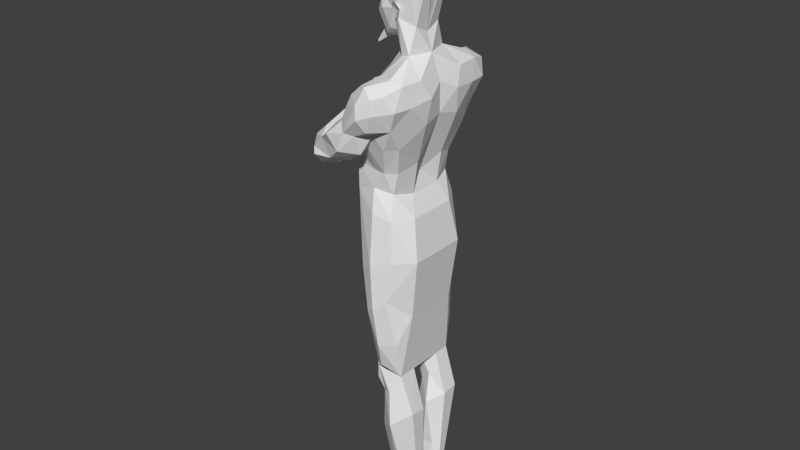 # Source: pharaon.blend  (saved by Blender 2.64.0; exported with 4.5.12 LTS)
import bpy
from mathutils import Matrix  # noqa: F401  (used for matrix-valued properties, if any)

bpy.ops.wm.read_factory_settings(use_empty=True)
scene = bpy.context.scene
scene.name = 'Scene'

# ---- collections
col_collection_1 = bpy.data.collections.new('Collection 1'); scene.collection.children.link(col_collection_1)

# ---- materials (node trees are filled in below, after node groups)
mat_skin = bpy.data.materials.new('skin')
mat_skin.alpha_threshold = 0.0
mat_skin.use_transparent_shadow = False
mat_skin.specular_color = (0.0, 0.0, 0.0)
mat_skin.roughness = 0.5
mat_skin.specular_intensity = 1.0
mat_skin.line_color = (0.0, 0.0, 0.0, 1.0)

# ---- material node trees

# ---- world
world_world = bpy.data.worlds.new('World'); scene.world = world_world
world_world.color = (0.05088, 0.05088, 0.05088)
world_world.use_sun_shadow = False
world_world.sun_shadow_jitter_overblur = 0.0
world_world.cycles.sampling_method = 'MANUAL'
world_world.cycles.sample_map_resolution = 256

# ---- meshes
me_group = bpy.data.meshes.new('Group')
me_group.from_pydata([(5.921, 15.33, 53.27), (-10.98, 19.48, 53.27), (-52.14, 2.883, 60.82), (-35.97, -1.265, 60.82), (10.33, -1.265, 48.96), (43.4, 11.18, 44.65), (60.31, -1.265, 31.71), (35.32, 31.92, 48.96), (68.39, 15.33, 31.71), (60.31, -1.265, 15.54), (68.39, 15.33, 15.54), (55.9, 56.81, 19.85), (55.9, 60.96, 31.71), (60.31, 214.5, 53.27), (38.99, 52.66, 44.65), (18.42, 27.77, 48.96), (30.91, 193.7, 78.06), (14.01, 44.37, 36.02), (26.5, -1.265, 11.23), (30.91, 44.37, 11.23), (26.5, 7.032, 11.23), (-31.56, 2.883, 15.54), (-27.15, -1.265, 15.54), (30.91, 19.48, 6.919), (-19.07, 15.33, 15.54), (30.91, 36.07, 11.23), (22.82, 23.63, 11.23), (14.01, 36.07, 15.54), (-69.04, -1.265, 57.58), (-69.04, 11.18, 40.33), (-77.13, 2.883, 40.33), (-56.55, 11.18, 53.27), (-69.04, -1.265, 53.27), (-56.55, -1.265, 60.82), (-69.04, 2.883, 24.17), (-64.63, 11.18, 28.48), (-64.63, -1.265, 28.48), (-77.13, -1.265, 36.02), (-23.48, 23.63, 36.02), (-19.07, 23.63, 19.85), (-31.56, 23.63, 24.17), (43.4, 102.4, 15.54), (22.82, 98.3, 15.54), (-19.07, 23.63, 44.65), (14.01, 44.37, 24.17), (5.921, 44.37, 31.71), (1.511, 164.7, 24.17), (-6.573, 168.8, 40.33), (1.511, 173.0, 57.58), (5.921, 247.6, 60.82), (-2.164, 231.0, 44.65), (-10.98, 264.2, 57.58), (10.33, 222.7, 24.17), (-10.98, 264.2, 31.71), (22.82, 251.8, 69.44), (60.31, 210.3, 24.17), (35.32, 193.7, 11.23), (30.91, 243.5, 19.85), (38.99, 285.0, 24.17), (38.99, 285.0, 57.58), (18.42, 285.0, 15.54), (-14.66, 293.3, 31.71), (18.42, 301.6, 15.54), (-10.98, 297.4, 57.58), (-31.56, 388.7, 53.27), (-31.56, 388.7, -55.6), (18.42, 301.6, -17.87), (38.99, 285.0, -34.04), (51.49, 401.1, -51.29), (5.921, 301.6, 73.75), (38.99, 351.3, 69.44), (10.33, 347.2, 82.37), (-10.98, 405.3, 82.37), (38.99, 791.1, 127.6), (14.01, 778.6, 132.0), (18.42, 757.9, 136.3), (18.42, 803.5, 115.8), (38.99, 766.2, 127.6), (26.5, 737.2, 123.3), (1.511, 724.7, 120.1), (-14.66, 728.9, 127.6), (51.49, 795.2, 115.8), (63.98, 770.3, 102.9), (51.49, 737.2, 98.54), (-14.66, 782.8, 107.2), (-19.07, 762.0, 115.8), (43.4, 811.8, 89.92), (60.31, 803.5, 82.37), (68.39, 770.3, 73.75), (1.511, 799.4, 102.9), (10.33, 807.7, 65.13), (-27.15, 749.6, 98.54), (-27.15, 741.3, 115.8), (-69.04, 712.3, 73.75), (-52.14, 728.9, 98.54), (-31.56, 728.9, 82.37), (-14.66, 770.3, 94.23), (-10.98, 778.6, 82.37), (-56.55, 757.9, 40.33), (35.32, 832.6, 36.02), (63.98, 803.5, 44.65), (18.42, 828.4, 31.71), (-27.15, 786.9, 28.48), (35.32, 832.6, -42.67), (10.33, 807.7, -71.77), (18.42, 828.4, -38.35), (14.01, 886.5, -38.35), (5.921, 882.3, -34.04), (5.921, 861.6, -26.5), (-10.98, 824.3, -1.705), (38.99, 874.0, -26.5), (30.91, 986.1, -51.29), (5.921, 986.1, -55.6), (5.921, 907.2, -42.67), (47.81, 832.6, -1.705), (68.39, 994.4, -26.5), (38.99, 861.6, -1.705), (55.9, 986.1, -34.04), (14.01, 886.5, 36.02), (5.921, 882.3, 31.71), (5.921, 986.1, 48.96), (5.921, 907.2, 36.02), (10.33, 882.3, 36.02), (18.42, 890.6, 40.33), (18.42, 898.9, 36.02), (-14.66, 807.7, 15.54), (5.921, 861.6, 19.85), (38.99, 874.0, 24.17), (30.91, 986.1, 48.96), (55.9, 986.1, 31.71), (68.39, 994.4, 19.85), (76.48, 1052.0, 11.23), (76.48, 1052.0, -17.87), (63.98, 803.5, -51.29), (63.98, 791.1, -1.705), (60.31, 803.5, -92.25), (68.39, 770.3, -76.08), (72.8, 774.5, -34.04), (43.4, 811.8, -96.56), (51.49, 795.2, -122.4), (63.98, 770.3, -109.5), (18.42, 803.5, -125.7), (-14.66, 807.7, -22.19), (-27.15, 786.9, -34.04), (1.511, 799.4, -105.2), (-10.98, 778.6, -92.25), (72.8, 774.5, 28.48), (-19.07, 799.4, -1.705), (-52.14, 762.0, -17.87), (10.33, 882.3, -42.67), (14.01, 898.9, -42.67), (-6.573, 865.8, -34.04), (5.921, 898.9, -42.67), (-6.573, 849.2, -13.56), (-19.07, 853.3, -26.5), (-10.98, 845.0, -1.705), (-6.573, 849.2, 6.919), (-27.15, 845.0, -9.25), (-52.14, 762.0, 15.54), (-56.55, 737.2, -1.705), (-27.15, 845.0, 2.607), (-19.07, 853.3, 19.85), (-6.573, 865.8, 28.48), (5.921, 898.9, 36.02), (14.01, 898.9, 36.02), (-31.56, 782.8, 36.02), (-35.97, 782.8, 31.71), (-31.56, 782.8, -38.35), (-52.14, 762.0, -34.04), (-52.14, 762.0, -55.6), (-14.66, 770.3, -100.9), (-14.66, 782.8, -118.1), (-64.63, 757.9, -22.19), (-35.97, 782.8, -34.04), (-69.04, 757.9, -34.04), (-52.14, 762.0, 31.71), (-56.55, 749.6, -17.87), (-56.55, 762.0, 19.85), (-69.04, 749.6, 19.85), (-56.55, 749.6, 11.23), (-77.13, 737.2, -1.705), (-64.63, 699.8, -1.705), (-44.06, 679.1, -71.77), (-52.14, 650.0, -42.67), (-52.14, 658.3, -76.08), (-77.13, 708.1, -1.705), (-81.54, 637.6, -71.77), (-64.63, 712.3, 19.85), (-64.63, 654.2, -1.705), (-64.63, 612.7, -34.04), (-44.06, 654.2, -63.15), (-39.65, 612.7, -71.77), (-52.14, 650.0, 36.02), (-64.63, 612.7, 24.17), (-39.65, 612.7, 65.13), (-44.06, 679.1, 65.13), (-44.06, 654.2, 60.82), (43.4, 990.2, 28.48), (47.81, 998.5, 19.85), (72.8, 1057.0, 6.919), (68.39, 1052.0, 11.23), (80.89, 1057.0, 6.919), (80.89, 1057.0, -13.56), (47.81, 998.5, -26.5), (68.39, 1052.0, -17.87), (72.8, 1057.0, -13.56), (43.4, 990.2, -34.04), (-23.48, 986.1, 40.33), (-23.48, 986.1, -42.67), (-10.98, 915.5, -38.35), (10.33, 907.2, -42.67), (5.921, 907.2, -46.98), (-14.66, 907.2, -34.04), (5.921, 907.2, 40.33), (10.33, 907.2, 40.33), (-14.66, 907.2, 28.48), (-10.98, 915.5, 31.71), (-2.164, 625.1, -76.08), (26.5, 616.8, -67.46), (30.91, 575.4, -80.39), (18.42, 654.2, -80.39), (-2.164, 654.2, -76.08), (1.511, 583.7, -89.02), (1.511, 496.5, -96.56), (35.32, 504.8, -89.02), (63.98, 504.8, -55.6), (51.49, 575.4, -46.98), (-10.98, 405.3, -89.02), (-23.48, 484.1, -89.02), (-56.55, 538.0, -46.98), (1.511, 583.7, 82.37), (1.511, 496.5, 89.92), (30.91, 575.4, 73.75), (-2.164, 625.1, 73.75), (26.5, 616.8, 60.82), (51.49, 575.4, 40.33), (-2.164, 654.2, 69.44), (18.42, 654.2, 73.75), (35.32, 654.2, 60.82), (35.32, 608.5, 24.17), (-56.55, 538.0, 44.65), (-23.48, 484.1, 78.06), (35.32, 504.8, 78.06), (5.921, 417.7, 89.92), (26.5, 434.3, 82.37), (-14.66, 293.3, -34.04), (-10.98, 297.4, -63.15), (26.5, 434.3, -92.25), (5.921, 417.7, -92.25), (38.99, 351.3, -71.77), (10.33, 347.2, -89.02), (51.49, 401.1, 44.65), (63.98, 504.8, 48.96), (38.99, 285.0, -63.15), (-39.65, 986.1, 19.85), (-39.65, 986.1, -26.5), (-27.15, 923.8, -34.04), (-27.15, 923.8, 28.48), (-35.97, 928.0, 15.54), (14.01, 911.4, -46.98), (18.42, 898.9, -42.67), (-19.07, 894.8, -38.35), (18.42, 890.6, -46.98), (22.82, 903.1, -46.98), (-35.97, 928.0, -17.87), (-39.65, 911.4, -22.19), (-31.56, 907.2, -34.04), (-39.65, 907.2, -4.938), (22.82, 903.1, 44.65), (14.01, 911.4, 44.65), (-39.65, 911.4, 19.85), (-52.14, 832.6, -9.25), (-52.14, 828.4, 2.607), (-52.14, 832.6, 2.607), (-52.14, 828.4, -4.938), (-35.97, 853.3, 6.919), (-35.97, 853.3, -9.25), (-35.97, 861.6, -1.705), (-31.56, 857.5, 11.23), (-31.56, 857.5, -17.87), (-31.56, 898.9, -9.25), (-35.97, 898.9, -22.19), (-39.65, 882.3, -13.56), (-52.14, 882.3, -4.938), (-52.14, 878.2, -4.938), (-31.56, 886.5, -34.04), (-27.15, 865.8, -22.19), (-52.14, 882.3, 2.607), (-52.14, 878.2, -1.705), (-35.97, 903.1, -22.19), (-39.65, 907.2, 2.607), (-27.15, 903.1, -26.5), (-35.97, 861.6, -9.25), (-39.65, 869.9, -9.25), (-35.97, 865.8, -1.705), (-35.97, 861.6, 2.607), (-39.65, 874.0, -1.705), (-39.65, 869.9, 2.607), (-39.65, 882.3, 6.919), (-27.15, 865.8, 15.54), (-31.56, 898.9, 2.607), (-31.56, 886.5, 24.17), (-35.97, 898.9, 15.54), (-35.97, 903.1, 15.54), (-19.07, 894.8, 31.71), (-27.15, 903.1, 24.17), (-31.56, 907.2, 28.48), (30.91, 699.8, 89.92), (-2.164, 695.7, 86.69), (18.42, 724.7, 98.54), (47.81, 699.8, 73.75), (-35.97, 666.6, 89.92), (47.81, 699.8, -80.39), (35.32, 654.2, -63.15), (43.4, 662.5, -34.04), (68.39, 733.0, -38.35), (30.91, 699.8, -92.25), (-2.164, 695.7, -92.25), (51.49, 737.2, -100.9), (18.42, 724.7, -105.2), (1.511, 691.5, -109.5), (-31.56, 666.6, -96.56), (-56.55, 716.4, 40.33), (-56.55, 691.5, 60.82), (-56.55, 666.6, 73.75), (43.4, 662.5, 24.17), (1.511, 691.5, 107.2), (35.32, 608.5, -34.04), (26.5, 737.2, -125.7), (1.511, 724.7, -125.7), (38.99, 766.2, -134.3), (68.39, 733.0, 36.02), (63.98, 741.3, -1.705), (26.5, 637.6, -1.705), (18.42, 285.0, -17.87), (-10.98, 264.2, -38.35), (-10.98, 264.2, -63.15), (-64.63, 733.0, 40.33), (-27.15, 695.7, 127.6), (-52.14, 716.4, 123.3), (18.42, 757.9, -138.6), (38.99, 791.1, -134.3), (14.01, 778.6, -134.3), (-14.66, 728.9, -134.3), (-77.13, 724.7, 28.48), (-81.54, 753.7, -34.04), (-77.13, 749.6, -17.87), (-27.15, 749.6, -100.9), (-52.14, 737.2, -71.77), (-56.55, 712.3, -46.98), (-31.56, 728.9, -89.02), (-89.62, 737.2, -46.98), (-77.13, 724.7, -34.04), (-64.63, 704.0, -76.08), (-44.06, 695.7, -67.46), (-89.62, 720.6, 44.65), (-77.13, 699.8, 107.2), (60.31, 214.5, -63.15), (30.91, 243.5, -26.5), (60.31, 210.3, -34.04), (5.921, 301.6, -76.08), (30.91, 193.7, -89.02), (22.82, 251.8, -76.08), (5.921, 301.6, 69.44), (5.921, 247.6, -67.46), (-106.5, 670.8, 73.75), (-89.62, 716.4, -13.56), (-102.1, 683.2, -92.25), (-89.62, 699.8, -92.25), (-106.5, 691.5, 86.69), (-102.1, 658.3, 98.54), (-102.1, 674.9, 98.54), (-89.62, 650.0, 69.44), (-64.63, 654.2, 57.58), (-102.1, 662.5, -80.39), (-89.62, 708.1, 82.37), (-52.14, 674.9, 115.8), (-94.03, 666.6, 107.2), (-56.55, 662.5, 94.23), (-89.62, 650.0, 94.23), (-19.07, 762.0, -125.7), (-27.15, 741.3, -122.4), (-23.48, 691.5, -134.3), (-44.06, 708.1, -130.0), (-52.14, 724.7, -105.2), (-69.04, 650.0, 82.37), (-64.63, 691.5, -105.2), (-89.62, 666.6, -105.2), (-44.06, 670.8, -122.4), (-94.03, 645.9, -100.9), (-89.62, 654.2, -118.1), (-77.13, 641.7, -100.9), (-52.14, 650.0, -96.56), (-64.63, 641.7, -76.08), (10.33, -1.265, -55.6), (-35.97, -1.265, -63.15), (5.921, 15.33, -63.15), (43.4, 11.18, -51.29), (35.32, 31.92, -51.29), (18.42, 27.77, -51.29), (-10.98, 19.48, -55.6), (-52.14, 2.883, -67.46), (60.31, -1.265, -38.35), (68.39, 15.33, -34.04), (38.99, 52.66, -46.98), (55.9, 60.96, -38.35), (60.31, -1.265, -22.19), (68.39, 15.33, -22.19), (55.9, 56.81, -26.5), (30.91, 44.37, -17.87), (43.4, 102.4, -22.19), (14.01, 44.37, -42.67), (26.5, -1.265, -17.87), (26.5, 7.032, -17.87), (30.91, 36.07, -17.87), (30.91, 19.48, -13.56), (22.82, 23.63, -13.56), (-19.07, 15.33, -17.87), (-31.56, 2.883, -22.19), (14.01, 36.07, -22.19), (-19.07, 23.63, -22.19), (-56.55, -1.265, -67.46), (-69.04, -1.265, -63.15), (-69.04, -1.265, -63.15), (-56.55, 11.18, -63.15), (-77.13, 2.883, -42.67), (-77.13, -1.265, -42.67), (-64.63, -1.265, -34.04), (-69.04, 2.883, -34.04), (-27.15, -1.265, -22.19), (-64.63, 11.18, -34.04), (-69.04, 11.18, -46.98), (-31.56, 23.63, -34.04), (-23.48, 23.63, -38.35), (14.01, 44.37, -34.04), (22.82, 98.3, -22.19), (-19.07, 23.63, -51.29), (5.921, 44.37, -38.35), (-6.573, 168.8, -46.98), (1.511, 173.0, -63.15), (1.511, 164.7, -34.04), (-2.164, 231.0, -51.29), (35.32, 193.7, -13.56), (10.33, 222.7, -34.04)], [], [(0, 1, 2), (0, 3, 4), (5, 0, 4), (4, 6, 5), (7, 0, 5), (6, 8, 5), (6, 9, 8), (8, 7, 5), (8, 10, 11), (11, 12, 8), (11, 13, 12), (12, 14, 8), (12, 13, 14), (14, 7, 8), (14, 15, 7), (14, 13, 16), (14, 17, 15), (15, 0, 7), (9, 10, 8), (9, 18, 10), (10, 19, 11), (18, 20, 10), (18, 21, 20), (18, 22, 21), (20, 23, 10), (20, 24, 23), (20, 21, 24), (23, 25, 10), (23, 24, 26), (26, 25, 23), (26, 27, 25), (25, 19, 10), (25, 27, 19), (28, 29, 30), (28, 31, 29), (28, 32, 33), (33, 2, 28), (33, 3, 2), (2, 31, 28), (3, 0, 2), (34, 35, 21), (34, 36, 37), (37, 30, 34), (37, 32, 30), (30, 32, 28), (30, 35, 34), (29, 31, 38), (29, 35, 30), (24, 39, 26), (24, 35, 39), (39, 27, 26), (39, 35, 40), (21, 22, 34), (21, 35, 24), (22, 36, 34), (19, 41, 11), (19, 42, 41), (1, 0, 15), (15, 17, 1), (1, 31, 2), (1, 17, 43), (38, 40, 29), (38, 31, 43), (38, 44, 40), (40, 27, 39), (40, 44, 27), (40, 35, 29), (43, 45, 38), (43, 31, 1), (43, 17, 45), (45, 44, 38), (45, 46, 44), (45, 47, 46), (45, 17, 48), (27, 44, 19), (44, 42, 19), (44, 46, 42), (48, 16, 49), (48, 47, 45), (48, 17, 16), (49, 50, 48), (49, 51, 50), (50, 47, 48), (50, 52, 46), (50, 53, 52), (50, 51, 53), (16, 17, 14), (16, 54, 49), (41, 55, 11), (41, 42, 56), (56, 55, 41), (56, 57, 55), (55, 13, 11), (55, 58, 13), (13, 59, 16), (42, 46, 56), (46, 47, 50), (46, 52, 56), (52, 57, 56), (52, 60, 57), (52, 53, 60), (57, 58, 55), (60, 58, 57), (60, 53, 61), (61, 62, 60), (61, 51, 63), (61, 64, 65), (61, 66, 62), (62, 58, 60), (62, 67, 58), (58, 59, 13), (58, 68, 59), (58, 67, 68), (53, 51, 61), (59, 54, 16), (59, 69, 54), (59, 70, 71), (54, 69, 49), (69, 63, 49), (63, 51, 49), (63, 64, 61), (63, 72, 64), (73, 74, 75), (73, 76, 74), (75, 77, 73), (75, 78, 77), (75, 79, 78), (75, 80, 79), (77, 81, 73), (77, 82, 81), (77, 83, 82), (77, 78, 83), (74, 84, 85), (74, 80, 75), (81, 76, 73), (81, 86, 76), (81, 87, 86), (82, 87, 81), (82, 88, 87), (76, 84, 74), (76, 89, 84), (76, 90, 89), (91, 92, 85), (91, 93, 94), (91, 95, 93), (85, 84, 91), (85, 80, 74), (85, 92, 80), (84, 96, 91), (89, 96, 84), (89, 90, 97), (97, 96, 89), (97, 98, 96), (96, 98, 91), (86, 90, 76), (86, 99, 90), (87, 99, 86), (87, 100, 99), (87, 88, 100), (90, 99, 101), (90, 102, 97), (103, 104, 105), (105, 106, 103), (105, 107, 106), (105, 108, 107), (105, 109, 108), (106, 110, 103), (106, 111, 110), (106, 112, 111), (106, 113, 112), (110, 114, 103), (110, 115, 116), (110, 117, 115), (110, 111, 117), (118, 119, 101), (118, 120, 121), (118, 122, 119), (118, 123, 122), (118, 124, 123), (101, 99, 118), (101, 125, 90), (101, 126, 109), (101, 119, 126), (99, 127, 118), (99, 114, 127), (99, 100, 114), (127, 114, 116), (127, 128, 118), (127, 129, 128), (116, 114, 110), (116, 130, 127), (116, 131, 130), (116, 132, 131), (114, 133, 103), (114, 134, 133), (133, 135, 103), (133, 136, 135), (133, 137, 136), (135, 138, 103), (135, 139, 138), (135, 140, 139), (135, 136, 140), (138, 104, 103), (138, 141, 104), (104, 142, 105), (104, 143, 142), (104, 144, 145), (100, 88, 146), (100, 134, 114), (142, 109, 105), (142, 147, 109), (142, 148, 147), (107, 149, 106), (107, 150, 149), (107, 151, 152), (108, 109, 153), (108, 151, 107), (108, 154, 151), (153, 154, 108), (109, 155, 153), (109, 125, 101), (109, 156, 155), (109, 126, 156), (155, 157, 153), (147, 125, 109), (147, 158, 125), (147, 159, 158), (125, 102, 90), (125, 158, 102), (156, 160, 155), (156, 161, 160), (126, 161, 156), (126, 162, 161), (119, 162, 126), (119, 163, 162), (119, 164, 163), (102, 165, 97), (102, 166, 165), (145, 143, 104), (145, 167, 143), (145, 168, 167), (145, 169, 168), (145, 170, 169), (145, 171, 170), (145, 144, 171), (143, 148, 142), (143, 172, 148), (167, 173, 143), (167, 174, 173), (165, 175, 97), (165, 166, 175), (148, 159, 147), (148, 176, 159), (148, 172, 176), (158, 166, 102), (158, 177, 166), (158, 178, 177), (168, 174, 167), (159, 179, 158), (159, 178, 179), (159, 180, 178), (176, 180, 159), (175, 98, 97), (179, 178, 158), (181, 182, 183), (181, 184, 182), (181, 185, 186), (181, 187, 185), (183, 188, 181), (183, 189, 188), (183, 190, 191), (183, 182, 190), (188, 192, 181), (188, 193, 192), (192, 193, 194), (192, 195, 181), (192, 196, 195), (130, 129, 127), (130, 197, 129), (130, 198, 197), (131, 199, 200), (131, 198, 130), (131, 201, 199), (131, 202, 201), (115, 132, 116), (115, 203, 132), (132, 204, 205), (132, 203, 204), (132, 202, 131), (117, 206, 115), (111, 120, 128), (111, 206, 117), (112, 120, 111), (112, 207, 120), (112, 208, 207), (112, 209, 208), (113, 210, 211), (113, 209, 112), (113, 212, 209), (128, 120, 118), (128, 206, 111), (128, 197, 206), (129, 197, 128), (121, 213, 214), (121, 163, 213), (121, 215, 163), (120, 216, 121), (217, 218, 219), (217, 220, 218), (217, 221, 220), (217, 190, 221), (219, 222, 217), (219, 223, 222), (219, 224, 223), (219, 225, 224), (219, 226, 225), (222, 191, 217), (218, 226, 219), (223, 191, 222), (223, 227, 228), (228, 191, 223), (228, 229, 191), (228, 65, 229), (228, 227, 65), (191, 189, 183), (191, 190, 217), (230, 231, 232), (232, 233, 230), (232, 234, 233), (232, 235, 234), (233, 194, 230), (233, 196, 194), (233, 236, 196), (234, 237, 233), (234, 238, 237), (234, 239, 238), (234, 235, 239), (194, 231, 230), (194, 240, 241), (194, 193, 240), (194, 196, 192), (241, 231, 194), (241, 72, 231), (231, 242, 232), (231, 243, 244), (231, 72, 243), (240, 64, 241), (240, 189, 229), (240, 193, 189), (229, 64, 240), (229, 189, 191), (65, 64, 229), (65, 245, 61), (65, 246, 245), (65, 227, 246), (64, 72, 241), (224, 247, 223), (224, 225, 247), (247, 248, 223), (247, 249, 250), (225, 68, 247), (225, 251, 68), (225, 252, 251), (225, 226, 252), (68, 249, 247), (68, 251, 59), (68, 253, 249), (250, 248, 247), (250, 227, 248), (248, 227, 223), (249, 253, 250), (244, 242, 231), (244, 252, 242), (244, 70, 251), (242, 252, 232), (251, 252, 244), (251, 70, 59), (252, 235, 232), (252, 226, 235), (207, 216, 120), (208, 254, 207), (208, 255, 254), (208, 256, 255), (208, 209, 256), (254, 257, 207), (255, 258, 254), (206, 203, 115), (206, 198, 203), (197, 198, 206), (205, 204, 200), (205, 202, 132), (200, 199, 205), (200, 198, 131), (199, 202, 205), (204, 198, 200), (211, 152, 113), (211, 150, 152), (210, 259, 211), (210, 260, 259), (259, 150, 211), (152, 150, 107), (152, 212, 113), (152, 261, 212), (149, 262, 106), (149, 150, 262), (262, 260, 106), (262, 263, 260), (262, 150, 263), (260, 263, 259), (263, 150, 259), (256, 264, 255), (256, 265, 264), (256, 266, 265), (256, 212, 266), (264, 258, 255), (264, 267, 258), (264, 265, 267), (209, 212, 256), (122, 164, 119), (123, 124, 268), (123, 164, 122), (268, 164, 123), (124, 269, 268), (124, 214, 269), (269, 164, 268), (214, 213, 269), (213, 164, 269), (258, 257, 254), (258, 270, 257), (257, 216, 207), (257, 215, 216), (203, 198, 204), (201, 202, 199), (216, 215, 121), (271, 272, 273), (271, 274, 272), (273, 275, 271), (273, 272, 275), (275, 276, 271), (275, 277, 276), (275, 278, 277), (276, 274, 271), (276, 157, 274), (276, 154, 157), (276, 279, 154), (276, 277, 279), (272, 160, 275), (272, 157, 160), (160, 157, 155), (160, 161, 275), (274, 157, 272), (157, 154, 153), (189, 193, 188), (280, 281, 282), (282, 283, 280), (282, 284, 283), (282, 285, 286), (283, 267, 280), (283, 287, 267), (283, 288, 287), (267, 289, 280), (267, 290, 258), (151, 261, 152), (151, 285, 261), (265, 289, 267), (266, 291, 265), (212, 291, 266), (212, 261, 291), (291, 289, 265), (291, 281, 289), (291, 285, 281), (289, 281, 280), (154, 285, 151), (261, 285, 291), (279, 286, 154), (279, 292, 286), (286, 293, 282), (286, 294, 293), (286, 285, 154), (277, 292, 279), (277, 295, 292), (292, 294, 286), (292, 295, 294), (293, 296, 282), (293, 297, 296), (296, 284, 282), (296, 297, 298), (296, 288, 284), (281, 285, 282), (294, 295, 299), (294, 297, 293), (284, 288, 283), (287, 290, 267), (287, 288, 298), (298, 300, 287), (298, 299, 301), (298, 302, 300), (298, 297, 299), (298, 288, 296), (300, 290, 287), (300, 303, 290), (300, 302, 303), (290, 270, 258), (290, 303, 270), (301, 299, 161), (301, 302, 298), (161, 162, 301), (161, 278, 275), (161, 299, 278), (162, 304, 301), (162, 163, 304), (304, 305, 301), (163, 215, 304), (163, 164, 213), (270, 306, 257), (270, 305, 306), (306, 215, 257), (306, 305, 215), (215, 305, 304), (303, 305, 270), (303, 302, 305), (305, 302, 301), (278, 295, 277), (299, 295, 278), (299, 297, 294), (307, 308, 237), (307, 309, 308), (307, 83, 309), (237, 310, 307), (237, 236, 233), (237, 238, 310), (310, 83, 307), (310, 88, 83), (308, 236, 237), (308, 311, 195), (312, 313, 220), (312, 314, 313), (312, 315, 314), (220, 316, 312), (220, 317, 316), (220, 313, 218), (220, 221, 317), (316, 318, 312), (317, 319, 316), (317, 320, 319), (317, 321, 320), (195, 236, 308), (195, 322, 181), (195, 95, 322), (195, 323, 95), (195, 324, 323), (196, 236, 195), (238, 325, 310), (238, 239, 325), (309, 326, 308), (83, 78, 309), (83, 88, 82), (313, 327, 218), (221, 182, 317), (190, 182, 221), (319, 318, 316), (319, 328, 318), (319, 329, 328), (319, 320, 329), (318, 136, 312), (318, 330, 140), (318, 328, 330), (325, 331, 310), (325, 332, 331), (239, 333, 325), (239, 327, 333), (239, 235, 327), (333, 327, 314), (333, 332, 325), (314, 327, 313), (314, 332, 333), (314, 315, 332), (327, 226, 218), (245, 66, 61), (245, 334, 66), (245, 335, 334), (245, 336, 335), (166, 177, 175), (177, 98, 175), (177, 178, 98), (98, 337, 91), (98, 178, 337), (78, 79, 309), (79, 326, 309), (80, 338, 79), (80, 339, 338), (139, 141, 138), (140, 136, 318), (140, 330, 139), (136, 315, 312), (136, 137, 315), (340, 341, 330), (340, 342, 341), (340, 343, 342), (330, 328, 340), (330, 341, 139), (328, 329, 340), (337, 322, 91), (337, 344, 322), (322, 95, 91), (322, 187, 181), (178, 344, 337), (173, 172, 143), (169, 174, 168), (169, 345, 174), (174, 172, 173), (174, 346, 172), (170, 347, 169), (170, 171, 347), (347, 348, 169), (347, 349, 348), (347, 350, 349), (348, 345, 169), (348, 351, 345), (349, 351, 348), (349, 352, 351), (349, 353, 352), (349, 354, 353), (345, 346, 174), (345, 355, 346), (172, 346, 176), (94, 92, 91), (94, 93, 356), (94, 339, 92), (92, 339, 80), (66, 67, 62), (66, 334, 67), (67, 253, 68), (67, 357, 253), (67, 358, 359), (67, 334, 358), (253, 360, 250), (253, 357, 361), (253, 362, 360), (243, 71, 244), (243, 72, 71), (71, 363, 59), (71, 70, 244), (71, 72, 363), (363, 72, 63), (235, 226, 327), (360, 227, 250), (360, 364, 246), (360, 362, 364), (246, 227, 360), (246, 336, 245), (331, 88, 310), (332, 146, 331), (332, 134, 146), (332, 137, 134), (146, 88, 331), (146, 134, 100), (134, 137, 133), (315, 137, 332), (351, 365, 345), (351, 366, 365), (346, 180, 176), (352, 366, 351), (352, 367, 366), (352, 368, 367), (365, 369, 345), (365, 370, 371), (365, 372, 370), (366, 372, 365), (366, 373, 372), (366, 367, 374), (366, 185, 373), (375, 369, 356), (375, 355, 369), (356, 93, 375), (356, 369, 371), (356, 339, 94), (93, 355, 375), (93, 344, 355), (95, 323, 93), (371, 369, 365), (371, 376, 356), (371, 377, 376), (371, 370, 377), (369, 355, 345), (376, 338, 356), (376, 326, 338), (376, 378, 326), (376, 379, 378), (338, 339, 356), (338, 326, 79), (326, 311, 308), (326, 378, 311), (311, 378, 195), (378, 324, 195), (341, 141, 139), (342, 141, 341), (342, 171, 141), (342, 380, 171), (342, 343, 380), (141, 144, 104), (171, 380, 347), (171, 144, 141), (380, 381, 347), (329, 343, 340), (329, 382, 343), (329, 320, 382), (343, 381, 380), (343, 383, 381), (381, 384, 347), (381, 383, 384), (182, 321, 317), (182, 184, 321), (377, 379, 376), (377, 370, 379), (379, 385, 378), (370, 372, 379), (372, 385, 379), (372, 373, 385), (355, 180, 346), (355, 344, 180), (323, 344, 93), (323, 187, 344), (385, 324, 378), (373, 324, 385), (373, 187, 324), (324, 187, 323), (384, 353, 347), (384, 383, 386), (386, 353, 384), (386, 387, 367), (386, 388, 387), (386, 382, 388), (386, 383, 382), (386, 368, 353), (353, 350, 347), (353, 368, 352), (353, 354, 350), (350, 354, 349), (374, 185, 366), (367, 387, 374), (367, 368, 386), (387, 389, 374), (388, 390, 387), (388, 391, 390), (388, 392, 391), (382, 383, 343), (382, 320, 388), (320, 321, 388), (321, 392, 388), (321, 184, 392), (390, 389, 387), (391, 389, 390), (391, 186, 389), (391, 393, 186), (389, 186, 374), (186, 393, 181), (186, 185, 374), (392, 393, 391), (392, 184, 393), (393, 184, 181), (180, 344, 178), (344, 187, 322), (185, 187, 373), (394, 395, 396), (396, 397, 394), (396, 398, 397), (396, 399, 398), (396, 400, 399), (396, 395, 401), (397, 402, 394), (397, 398, 403), (403, 402, 397), (403, 404, 405), (403, 398, 404), (403, 406, 402), (403, 407, 406), (405, 408, 403), (405, 357, 408), (408, 407, 403), (408, 409, 407), (408, 410, 409), (408, 359, 410), (408, 357, 359), (404, 357, 405), (404, 411, 361), (398, 399, 404), (407, 412, 406), (407, 413, 412), (407, 414, 415), (407, 409, 414), (415, 413, 407), (415, 414, 416), (415, 417, 413), (413, 418, 412), (416, 417, 415), (416, 419, 420), (414, 419, 416), (421, 422, 423), (423, 401, 421), (423, 424, 401), (423, 422, 425), (401, 400, 396), (401, 424, 400), (401, 395, 421), (426, 427, 428), (428, 425, 426), (428, 429, 418), (428, 430, 425), (428, 427, 429), (425, 431, 423), (425, 422, 426), (425, 430, 431), (431, 432, 433), (431, 424, 423), (431, 430, 432), (420, 417, 416), (420, 419, 432), (420, 430, 417), (417, 418, 413), (417, 430, 418), (418, 429, 412), (418, 430, 428), (409, 419, 414), (409, 434, 419), (409, 435, 434), (399, 411, 404), (400, 424, 436), (400, 411, 399), (433, 437, 436), (433, 424, 431), (433, 434, 437), (432, 434, 433), (432, 430, 420), (436, 424, 433), (436, 411, 400), (437, 438, 439), (437, 411, 436), (419, 434, 432), (434, 440, 437), (364, 361, 439), (364, 362, 361), (364, 336, 246), (439, 441, 364), (439, 438, 441), (439, 411, 437), (441, 438, 440), (441, 336, 364), (361, 357, 404), (361, 411, 439), (361, 362, 253), (442, 435, 410), (442, 440, 435), (442, 443, 440), (442, 358, 443), (410, 359, 442), (410, 435, 409), (359, 357, 67), (359, 358, 442), (435, 440, 434), (440, 438, 437), (440, 443, 441), (443, 335, 441), (358, 334, 443), (334, 335, 443), (335, 336, 441)])
_uv = me_group.uv_layers.new(name='UVMap')
_uv.uv.foreach_set('vector', [0.9062, 0.7461, 0.8906, 0.7344, 0.8906, 0.6875, 0.9062, 0.7461, 0.9023, 0.6992, 0.9219, 0.7383, 0.9219, 0.7773, 0.9062, 0.7461, 0.9219, 0.7383, 0.9219, 0.7383, 0.9492, 0.7852, 0.9219, 0.7773, 0.9062, 0.7812, 0.9062, 0.7461, 0.9219, 0.7773, 0.9492, 0.7852, 0.9375, 0.8008, 0.9219, 0.7773, 0.9531, 0.9688, 0.9531, 0.957, 0.9688, 0.9688, 0.9375, 0.8008, 0.9062, 0.7812, 0.9219, 0.7773, 0.0625, 0.7344, 0.04688, 0.7344, 0.04688, 0.7695, 0.04688, 0.7695, 0.0625, 0.7695, 0.0625, 0.7344, 0.04688, 0.7695, 0.0625, 0.9062, 0.0625, 0.7695, 0.8906, 0.8008, 0.8906, 0.793, 0.9375, 0.8008, 0.0625, 0.7695, 0.0625, 0.9062, 0.09375, 0.7656, 0.8906, 0.793, 0.9062, 0.7812, 0.9375, 0.8008, 0.8906, 0.793, 0.8984, 0.7617, 0.9062, 0.7812, 0.09375, 0.7656, 0.0625, 0.9062, 0.1055, 0.8906, 0.8906, 0.793, 0.875, 0.7656, 0.8984, 0.7617, 0.8984, 0.7617, 0.9062, 0.7461, 0.9062, 0.7812, 0.9531, 0.957, 0.9688, 0.957, 0.9688, 0.9688, 0.7656, 0.793, 0.793, 0.7617, 0.7656, 0.8008, 0.7656, 0.8008, 0.8398, 0.7852, 0.8438, 0.7969, 0.793, 0.7617, 0.8047, 0.7656, 0.7656, 0.8008, 0.793, 0.7617, 0.8242, 0.707, 0.8047, 0.7656, 0.793, 0.7617, 0.8125, 0.7148, 0.8242, 0.707, 0.8047, 0.7656, 0.8125, 0.7695, 0.7656, 0.8008, 0.8047, 0.7656, 0.8281, 0.7305, 0.8125, 0.7695, 0.8047, 0.7656, 0.8242, 0.707, 0.8281, 0.7305, 0.8125, 0.7695, 0.8281, 0.7812, 0.7656, 0.8008, 0.8125, 0.7695, 0.8281, 0.7305, 0.8242, 0.7656, 0.8242, 0.7656, 0.8281, 0.7812, 0.8125, 0.7695, 0.8242, 0.7656, 0.8398, 0.7656, 0.8281, 0.7812, 0.8281, 0.7812, 0.8398, 0.7852, 0.7656, 0.8008, 0.8281, 0.7812, 0.8398, 0.7656, 0.8398, 0.7852, 0.875, 0.6719, 0.8516, 0.6758, 0.8438, 0.6719, 0.875, 0.6719, 0.875, 0.6875, 0.8516, 0.6758, 0.875, 0.6719, 0.875, 0.6602, 0.8906, 0.6758, 0.8906, 0.6758, 0.8906, 0.6875, 0.875, 0.6719, 0.8906, 0.6758, 0.9023, 0.6992, 0.8906, 0.6875, 0.8906, 0.6875, 0.875, 0.6875, 0.875, 0.6719, 0.9023, 0.6992, 0.9062, 0.7461, 0.8906, 0.6875, 0.8281, 0.6758, 0.8398, 0.6875, 0.8242, 0.707, 0.8281, 0.6758, 0.8281, 0.6719, 0.8438, 0.6602, 0.8438, 0.6602, 0.8438, 0.6719, 0.8281, 0.6758, 0.8438, 0.6602, 0.875, 0.6602, 0.8438, 0.6719, 0.8438, 0.6719, 0.875, 0.6602, 0.875, 0.6719, 0.8438, 0.6719, 0.8398, 0.6875, 0.8281, 0.6758, 0.8516, 0.6758, 0.875, 0.6875, 0.8555, 0.7188, 0.8516, 0.6758, 0.8398, 0.6875, 0.8438, 0.6719, 0.8281, 0.7305, 0.8359, 0.7305, 0.8242, 0.7656, 0.8281, 0.7305, 0.8398, 0.6875, 0.8359, 0.7305, 0.8359, 0.7305, 0.8398, 0.7656, 0.8242, 0.7656, 0.8359, 0.7305, 0.8398, 0.6875, 0.8438, 0.7188, 0.8242, 0.707, 0.8125, 0.7148, 0.8281, 0.6758, 0.8242, 0.707, 0.8398, 0.6875, 0.8281, 0.7305, 0.8125, 0.7148, 0.8281, 0.6719, 0.8281, 0.6758, 0.01172, 0.7617, 0.03125, 0.8086, 0.04688, 0.7695, 0.1875, 0.7617, 0.1836, 0.8086, 0.2148, 0.8086, 0.8906, 0.7344, 0.9062, 0.7461, 0.8984, 0.7617, 0.8984, 0.7617, 0.875, 0.7656, 0.8906, 0.7344, 0.8906, 0.7344, 0.875, 0.6875, 0.8906, 0.6875, 0.8906, 0.7344, 0.875, 0.7656, 0.875, 0.7227, 0.8555, 0.7188, 0.8438, 0.7188, 0.8516, 0.6758, 0.8555, 0.7188, 0.875, 0.6875, 0.875, 0.7227, 0.8555, 0.7188, 0.8555, 0.7656, 0.8438, 0.7188, 0.8438, 0.7188, 0.8398, 0.7656, 0.8359, 0.7305, 0.8438, 0.7188, 0.8555, 0.7656, 0.8398, 0.7656, 0.8438, 0.7188, 0.8398, 0.6875, 0.8516, 0.6758, 0.875, 0.7227, 0.8672, 0.7617, 0.8555, 0.7188, 0.875, 0.7227, 0.875, 0.6875, 0.8906, 0.7344, 0.875, 0.7227, 0.875, 0.7656, 0.8672, 0.7617, 0.8672, 0.7617, 0.8555, 0.7656, 0.8555, 0.7188, 0.1406, 0.7656, 0.1562, 0.8711, 0.1523, 0.7656, 0.1406, 0.7656, 0.1406, 0.875, 0.1562, 0.8711, 0.1406, 0.7656, 0.1367, 0.7617, 0.1328, 0.875, 0.8398, 0.7656, 0.8555, 0.7656, 0.8398, 0.7852, 0.1523, 0.7656, 0.1836, 0.8086, 0.1875, 0.7617, 0.1523, 0.7656, 0.1562, 0.8711, 0.1836, 0.8086, 0.1328, 0.875, 0.1055, 0.8906, 0.125, 0.9414, 0.1328, 0.875, 0.1406, 0.875, 0.1406, 0.7656, 0.1328, 0.875, 0.1367, 0.7617, 0.1055, 0.8906, 0.125, 0.9414, 0.1406, 0.9219, 0.1328, 0.875, 0.125, 0.9414, 0.1367, 0.9531, 0.1406, 0.9219, 0.1406, 0.9219, 0.1406, 0.875, 0.1328, 0.875, 0.1406, 0.9219, 0.1719, 0.9219, 0.1562, 0.8711, 0.1406, 0.9219, 0.1562, 0.9531, 0.1719, 0.9219, 0.1406, 0.9219, 0.1367, 0.9531, 0.1562, 0.9531, 0.1055, 0.8906, 0.1367, 0.7617, 0.09375, 0.7656, 0.1055, 0.8906, 0.1094, 0.9414, 0.125, 0.9414, 0.03125, 0.8086, 0.04688, 0.9062, 0.04688, 0.7695, 0.2148, 0.8086, 0.1836, 0.8086, 0.2031, 0.8906, 0.02734, 0.8906, 0.04688, 0.9062, 0.03125, 0.8086, 0.02734, 0.8906, 0.02734, 0.9336, 0.04688, 0.9062, 0.04688, 0.9062, 0.0625, 0.9062, 0.04688, 0.7695, 0.04688, 0.9062, 0.03125, 0.9688, 0.0625, 0.9062, 0.0625, 0.9062, 0.07422, 0.9688, 0.1055, 0.8906, 0.1836, 0.8086, 0.1562, 0.8711, 0.2031, 0.8906, 0.1562, 0.8711, 0.1406, 0.875, 0.1406, 0.9219, 0.1562, 0.8711, 0.1719, 0.9219, 0.2031, 0.8906, 0.1719, 0.9219, 0.2031, 0.9336, 0.2031, 0.8906, 0.1719, 0.9219, 0.1992, 0.9688, 0.2031, 0.9336, 0.1719, 0.9219, 0.1562, 0.9531, 0.1992, 0.9688, 0.02734, 0.9336, 0.03125, 0.9688, 0.04688, 0.9062, 0.01562, 0.9688, 0.03125, 0.9688, 0.02734, 0.9336, 0.1992, 0.9688, 0.1562, 0.9531, 0.1562, 0.9844, 0.1562, 0.9844, 0.1992, 0.9844, 0.1992, 0.9688, 0.7656, 0.3438, 0.7188, 0.3906, 0.7734, 0.3906, 0.3281, 0.01953, 0.3594, 0.1406, 0.2266, 0.1406, 0.543, 0.3281, 0.5625, 0.3477, 0.5625, 0.332, 0.01562, 0.9844, 0.03125, 0.9688, 0.01562, 0.9688, 0.5625, 0.332, 0.5742, 0.3555, 0.5742, 0.3281, 0.03125, 0.9688, 0.07422, 0.9688, 0.0625, 0.9062, 0.04688, 0.01562, 0.1094, 0.1562, 0.01172, 0.01562, 0.04688, 0.01562, 0.1094, 0.01562, 0.1094, 0.1562, 0.1562, 0.9531, 0.1367, 0.9531, 0.1562, 0.9844, 0.07422, 0.9688, 0.1094, 0.9414, 0.1055, 0.8906, 0.07422, 0.9688, 0.1211, 0.9883, 0.1094, 0.9414, 0.4844, 0.01562, 0.4688, 0.09766, 0.4336, 0.09375, 0.1094, 0.9414, 0.1211, 0.9883, 0.125, 0.9414, 0.1211, 0.9883, 0.1367, 0.9844, 0.125, 0.9414, 0.1367, 0.9844, 0.1367, 0.9531, 0.125, 0.9414, 0.3828, 0.02734, 0.3594, 0.1406, 0.3281, 0.01953, 0.3828, 0.02734, 0.4062, 0.1562, 0.3594, 0.1406, 0.5117, 0.9492, 0.5156, 0.9102, 0.543, 0.9023, 0.5117, 0.9492, 0.4844, 0.9375, 0.5156, 0.9102, 0.543, 0.9023, 0.5469, 0.9375, 0.5117, 0.9492, 0.543, 0.9023, 0.5781, 0.8945, 0.5469, 0.9375, 0.543, 0.9023, 0.5781, 0.8594, 0.5781, 0.8945, 0.543, 0.9023, 0.5586, 0.8438, 0.5781, 0.8594, 0.5469, 0.9375, 0.5117, 0.9727, 0.5117, 0.9492, 0.5469, 0.9375, 0.5391, 0.9883, 0.5117, 0.9727, 0.5469, 0.9375, 0.6172, 0.918, 0.5938, 0.9492, 0.5469, 0.9375, 0.5781, 0.8945, 0.6172, 0.918, 0.5156, 0.9102, 0.4844, 0.875, 0.5, 0.8594, 0.5156, 0.9102, 0.5586, 0.8438, 0.543, 0.9023, 0.5117, 0.9727, 0.4844, 0.9375, 0.5117, 0.9492, 0.5117, 0.9727, 0.4766, 0.9688, 0.4844, 0.9375, 0.5117, 0.9727, 0.4961, 0.9883, 0.4766, 0.9688, 0.5391, 0.9883, 0.4961, 0.9883, 0.5117, 0.9727, 0.4844, 0.5938, 0.5, 0.5977, 0.4844, 0.6406, 0.4844, 0.9375, 0.4844, 0.875, 0.5156, 0.9102, 0.4844, 0.9375, 0.4766, 0.9062, 0.4844, 0.875, 0.8867, 0.957, 0.8242, 0.957, 0.8438, 0.9414, 0.4766, 0.8398, 0.5234, 0.832, 0.5, 0.8594, 0.4766, 0.8398, 0.4844, 0.7812, 0.5, 0.7969, 0.4766, 0.8398, 0.4492, 0.8398, 0.4844, 0.7812, 0.5, 0.8594, 0.4844, 0.875, 0.4766, 0.8398, 0.5, 0.8594, 0.5586, 0.8438, 0.5156, 0.9102, 0.5, 0.8594, 0.5234, 0.832, 0.5586, 0.8438, 0.4844, 0.875, 0.4688, 0.8711, 0.4766, 0.8398, 0.4766, 0.9062, 0.4688, 0.8711, 0.4844, 0.875, 0.8438, 0.9414, 0.8242, 0.957, 0.8359, 0.918, 0.8359, 0.918, 0.8438, 0.9062, 0.8438, 0.9414, 0.8359, 0.918, 0.7773, 0.875, 0.8438, 0.9062, 0.8438, 0.9062, 0.7773, 0.875, 0.8438, 0.8789, 0.9219, 0.9805, 0.8242, 0.957, 0.8867, 0.957, 0.9219, 0.9805, 0.8047, 0.9961, 0.8242, 0.957, 0.9453, 0.6094, 0.9688, 0.6406, 0.9648, 0.5977, 0.4844, 0.6406, 0.5156, 0.6406, 0.4922, 0.6758, 0.4844, 0.6406, 0.5, 0.5977, 0.5156, 0.6406, 0.8242, 0.957, 0.8047, 0.9961, 0.7891, 0.9844, 0.8242, 0.957, 0.7773, 0.918, 0.8359, 0.918, 0.6953, 0.9961, 0.6719, 0.957, 0.7109, 0.9844, 0.9219, 0.4062, 0.9219, 0.4688, 0.9141, 0.4102, 0.9219, 0.4062, 0.9297, 0.4688, 0.9219, 0.4688, 0.9219, 0.4062, 0.9297, 0.4375, 0.9297, 0.4688, 0.9219, 0.4062, 0.9375, 0.4023, 0.9297, 0.4375, 0.9219, 0.4688, 0.9141, 0.4531, 0.9141, 0.4102, 0.9219, 0.4688, 0.9141, 0.5781, 0.9141, 0.4531, 0.5273, 0.2344, 0.5625, 0.01172, 0.5117, 0.01172, 0.5273, 0.2344, 0.5469, 0.1875, 0.5625, 0.01172, 0.9141, 0.4531, 0.8906, 0.4102, 0.9141, 0.4102, 0.9141, 0.4531, 0.8984, 0.5938, 0.8906, 0.4375, 0.9141, 0.4531, 0.9062, 0.5781, 0.8984, 0.5938, 0.9141, 0.4531, 0.9141, 0.5781, 0.9062, 0.5781, 0.9531, 0.4688, 0.9531, 0.4688, 0.9609, 0.4062, 0.9688, 0.2344, 0.9375, 0.01172, 0.9531, 0.1875, 0.4688, 0.707, 0.4492, 0.7148, 0.4336, 0.7148, 0.4688, 0.707, 0.4688, 0.7227, 0.4492, 0.7148, 0.4688, 0.707, 0.4766, 0.7461, 0.4688, 0.7227, 0.9609, 0.4062, 0.9648, 0.4102, 0.9531, 0.4688, 0.7891, 0.9844, 0.7656, 0.9375, 0.8242, 0.957, 0.9609, 0.4062, 0.9531, 0.4375, 0.9375, 0.4023, 0.9609, 0.4062, 0.9531, 0.4688, 0.9531, 0.4375, 0.9648, 0.4102, 0.9688, 0.4531, 0.9531, 0.4688, 0.9648, 0.4102, 0.9922, 0.4102, 0.9688, 0.4531, 0.4922, 0.6758, 0.5156, 0.6406, 0.5938, 0.6758, 0.9688, 0.4531, 0.9922, 0.4102, 0.9922, 0.4375, 0.9688, 0.4531, 0.9648, 0.5781, 0.9531, 0.4688, 0.9688, 0.4531, 0.9766, 0.5781, 0.9648, 0.5781, 0.8906, 0.4375, 0.8906, 0.4102, 0.9141, 0.4531, 0.9922, 0.4375, 0.9844, 0.5938, 0.9688, 0.4531, 0.9922, 0.4375, 0.9844, 0.6562, 0.9844, 0.5938, 0.8906, 0.4375, 0.8906, 0.6562, 0.8867, 0.6562, 0.05469, 0.6758, 0.1016, 0.6406, 0.1328, 0.6758, 0.05469, 0.6758, 0.04688, 0.625, 0.1016, 0.6406, 0.1016, 0.6406, 0.125, 0.6406, 0.1328, 0.6758, 0.1016, 0.6406, 0.1094, 0.5977, 0.125, 0.6406, 0.1016, 0.6406, 0.07812, 0.6055, 0.1094, 0.5977, 0.3086, 0.5469, 0.3242, 0.5586, 0.3281, 0.5117, 0.3086, 0.5469, 0.3086, 0.5781, 0.3242, 0.5586, 0.3086, 0.5469, 0.2812, 0.5625, 0.3086, 0.5781, 0.125, 0.6406, 0.1094, 0.5977, 0.125, 0.5938, 0.5781, 0.9805, 0.6719, 0.957, 0.6953, 0.9961, 0.5781, 0.9805, 0.6172, 0.957, 0.6719, 0.957, 0.6719, 0.957, 0.7344, 0.9375, 0.7109, 0.9844, 0.6719, 0.957, 0.7266, 0.918, 0.7344, 0.9375, 0.6719, 0.957, 0.6523, 0.9414, 0.6641, 0.918, 0.5156, 0.6406, 0.5, 0.5977, 0.5469, 0.6055, 0.5156, 0.6406, 0.5898, 0.625, 0.5938, 0.6758, 0.7344, 0.9375, 0.75, 0.9648, 0.7109, 0.9844, 0.7344, 0.9375, 0.75, 0.9375, 0.75, 0.9648, 0.7344, 0.9375, 0.7422, 0.875, 0.75, 0.9375, 0.09375, 0.707, 0.1094, 0.707, 0.1328, 0.7031, 0.09375, 0.707, 0.1211, 0.7227, 0.1094, 0.707, 0.5469, 0.2383, 0.5898, 0.2812, 0.5469, 0.207, 0.9297, 0.4375, 0.9375, 0.4023, 0.9375, 0.4258, 0.5312, 0.2969, 0.5898, 0.2812, 0.5469, 0.2383, 0.5312, 0.2969, 0.6367, 0.3086, 0.5898, 0.2812, 0.5781, 0.3242, 0.6367, 0.3086, 0.5312, 0.2969, 0.9375, 0.4023, 0.9375, 0.4219, 0.9375, 0.4258, 0.75, 0.9648, 0.7656, 0.9375, 0.7891, 0.9844, 0.9375, 0.4023, 0.9453, 0.4258, 0.9375, 0.4219, 0.9375, 0.4023, 0.9531, 0.4375, 0.9453, 0.4258, 0.7148, 0.3281, 0.7148, 0.3281, 0.5781, 0.3242, 0.75, 0.9375, 0.7656, 0.9375, 0.75, 0.9648, 0.75, 0.9375, 0.7617, 0.8789, 0.7656, 0.9375, 0.75, 0.9375, 0.75, 0.8555, 0.7617, 0.8789, 0.7656, 0.9375, 0.7773, 0.918, 0.8242, 0.957, 0.7656, 0.9375, 0.7617, 0.8789, 0.7773, 0.918, 0.918, 0.3242, 0.7734, 0.3281, 0.7148, 0.3281, 0.918, 0.3242, 0.8594, 0.3086, 0.7734, 0.3281, 0.9648, 0.2969, 0.8594, 0.3086, 0.918, 0.3242, 0.9648, 0.2969, 0.9062, 0.2812, 0.8594, 0.3086, 0.9492, 0.2383, 0.9062, 0.2812, 0.9648, 0.2969, 0.9492, 0.2383, 0.9492, 0.207, 0.9062, 0.2812, 0.4336, 0.7148, 0.4531, 0.7344, 0.4336, 0.7344, 0.7773, 0.918, 0.7812, 0.9062, 0.8359, 0.918, 0.7773, 0.918, 0.7734, 0.9023, 0.7812, 0.9062, 0.6641, 0.918, 0.7266, 0.918, 0.6719, 0.957, 0.6641, 0.918, 0.7188, 0.9062, 0.7266, 0.918, 0.6641, 0.918, 0.7266, 0.875, 0.7188, 0.9062, 0.6641, 0.918, 0.7148, 0.8789, 0.7266, 0.875, 0.6641, 0.918, 0.6523, 0.9062, 0.7148, 0.8789, 0.7422, 0.5586, 0.7188, 0.5625, 0.7266, 0.5469, 0.7422, 0.5586, 0.7344, 0.5977, 0.7188, 0.5625, 0.7266, 0.918, 0.7422, 0.875, 0.7344, 0.9375, 0.7266, 0.918, 0.7344, 0.875, 0.7422, 0.875, 0.7188, 0.9062, 0.7188, 0.9062, 0.7266, 0.918, 0.7188, 0.9062, 0.7305, 0.8711, 0.7188, 0.9062, 0.7812, 0.9062, 0.7734, 0.875, 0.8359, 0.918, 0.7812, 0.9062, 0.7734, 0.9023, 0.7734, 0.875, 0.7422, 0.875, 0.75, 0.8555, 0.75, 0.9375, 0.7422, 0.875, 0.7344, 0.8633, 0.75, 0.8555, 0.7422, 0.875, 0.7344, 0.875, 0.7344, 0.8633, 0.7617, 0.8789, 0.7734, 0.9023, 0.7773, 0.918, 0.7617, 0.8789, 0.7656, 0.875, 0.7734, 0.9023, 0.7617, 0.8789, 0.7656, 0.8594, 0.7656, 0.875, 0.7266, 0.875, 0.7305, 0.8711, 0.7188, 0.9062, 0.75, 0.8555, 0.7617, 0.8633, 0.7617, 0.8789, 0.75, 0.8555, 0.7656, 0.8594, 0.7617, 0.8633, 0.75, 0.8555, 0.75, 0.8438, 0.7656, 0.8594, 0.2969, 0.7031, 0.2812, 0.6836, 0.293, 0.6836, 0.7734, 0.875, 0.7773, 0.875, 0.8359, 0.918, 0.7617, 0.8633, 0.7656, 0.8594, 0.7617, 0.8789, 0.293, 0.5156, 0.2266, 0.4883, 0.25, 0.4531, 0.3594, 0.5469, 0.3125, 0.6562, 0.3047, 0.6367, 0.3594, 0.5469, 0.375, 0.5469, 0.3516, 0.6875, 0.75, 0.8125, 0.7656, 0.8242, 0.75, 0.8125, 0.25, 0.4531, 0.293, 0.4531, 0.293, 0.5156, 0.25, 0.4531, 0.2656, 0.4062, 0.293, 0.4531, 0.25, 0.4531, 0.2305, 0.4531, 0.2188, 0.4062, 0.25, 0.4531, 0.2266, 0.4883, 0.2305, 0.4531, 0.293, 0.4531, 0.3359, 0.4531, 0.293, 0.5156, 0.293, 0.4531, 0.3203, 0.4062, 0.3359, 0.4531, 0.3359, 0.4531, 0.3203, 0.4062, 0.3711, 0.4062, 0.3359, 0.4531, 0.3672, 0.4883, 0.293, 0.5156, 0.3359, 0.4531, 0.3594, 0.4531, 0.3672, 0.4883, 0.9844, 0.5938, 0.9766, 0.5781, 0.9688, 0.4531, 0.9453, 0.8594, 0.9219, 0.8555, 0.9297, 0.8438, 0.9453, 0.8594, 0.9297, 0.8594, 0.9219, 0.8555, 0.9844, 0.8711, 0.9805, 0.875, 0.9766, 0.875, 0.9844, 0.8711, 0.9297, 0.8594, 0.9453, 0.8594, 0.9844, 0.8711, 0.9844, 0.875, 0.9805, 0.875, 0.9844, 0.8711, 0.9844, 0.9023, 0.9844, 0.875, 0.8984, 0.5938, 0.8906, 0.6562, 0.8906, 0.4375, 0.9375, 0.9219, 0.9297, 0.918, 0.9844, 0.9062, 0.9844, 0.9062, 0.9766, 0.9062, 0.9805, 0.9023, 0.9844, 0.9062, 0.9297, 0.918, 0.9766, 0.9062, 0.9844, 0.9062, 0.9844, 0.9023, 0.9844, 0.8711, 0.9297, 0.9258, 0.9219, 0.9219, 0.9375, 0.9219, 0.9062, 0.9414, 0.8906, 0.8281, 0.9062, 0.832, 0.9062, 0.9414, 0.9219, 0.9219, 0.9297, 0.9258, 0.8906, 0.9492, 0.8906, 0.8281, 0.9062, 0.9414, 0.8906, 0.9492, 0.875, 0.8438, 0.8906, 0.8281, 0.8906, 0.9492, 0.875, 0.9375, 0.875, 0.8438, 0.5625, 0.01172, 0.5938, 0.1719, 0.6211, 0.003906, 0.1016, 0.7461, 0.125, 0.75, 0.1055, 0.7383, 0.5469, 0.1875, 0.5938, 0.1719, 0.5625, 0.01172, 0.5469, 0.1875, 0.6172, 0.1875, 0.5938, 0.1719, 0.9922, 0.01172, 0.9375, 0.01172, 0.9688, 0.2344, 0.9062, 0.832, 0.9219, 0.9219, 0.9062, 0.9414, 0.9062, 0.832, 0.9219, 0.8555, 0.9219, 0.9219, 0.9297, 0.8438, 0.9219, 0.8555, 0.9062, 0.832, 0.4375, 0.75, 0.4375, 0.75, 0.4531, 0.7539, 0.4375, 0.75, 0.4336, 0.7344, 0.4375, 0.75, 0.9531, 0.1875, 0.875, 0.1875, 0.9492, 0.207, 0.9375, 0.01172, 0.8984, 0.1719, 0.9531, 0.1875, 0.1836, 0.4219, 0.1523, 0.4062, 0.1484, 0.3594, 0.1836, 0.4219, 0.1641, 0.4531, 0.1523, 0.4062, 0.1836, 0.4219, 0.1875, 0.4531, 0.1641, 0.4531, 0.1836, 0.4219, 0.2305, 0.4531, 0.1875, 0.4531, 0.1484, 0.3594, 0.1797, 0.3711, 0.1836, 0.4219, 0.1484, 0.3594, 0.1797, 0.2773, 0.1797, 0.3711, 0.1484, 0.3594, 0.1484, 0.2812, 0.1797, 0.2773, 0.1484, 0.3594, 0.1055, 0.2812, 0.1484, 0.2812, 0.1484, 0.3594, 0.1094, 0.3594, 0.1055, 0.2812, 0.1797, 0.3711, 0.2188, 0.4062, 0.1836, 0.4219, 0.1523, 0.4062, 0.1094, 0.3594, 0.1484, 0.3594, 0.1797, 0.2773, 0.2188, 0.4062, 0.1797, 0.3711, 0.1797, 0.2773, 0.1953, 0.1562, 0.2031, 0.2617, 0.2031, 0.2617, 0.2188, 0.4062, 0.1797, 0.2773, 0.2031, 0.2617, 0.25, 0.3164, 0.2188, 0.4062, 0.2031, 0.2617, 0.2266, 0.1406, 0.25, 0.3164, 0.2031, 0.2617, 0.1953, 0.1562, 0.2266, 0.1406, 0.2188, 0.4062, 0.2656, 0.4062, 0.25, 0.4531, 0.2188, 0.4062, 0.2305, 0.4531, 0.1836, 0.4219, 0.4219, 0.3711, 0.4219, 0.2773, 0.4648, 0.3594, 0.4648, 0.3594, 0.418, 0.4219, 0.4219, 0.3711, 0.4648, 0.3594, 0.4531, 0.4062, 0.418, 0.4219, 0.4648, 0.3594, 0.5156, 0.3594, 0.4531, 0.4062, 0.418, 0.4219, 0.3711, 0.4062, 0.4219, 0.3711, 0.418, 0.4219, 0.3594, 0.4531, 0.3711, 0.4062, 0.418, 0.4219, 0.4141, 0.4531, 0.3594, 0.4531, 0.4531, 0.4062, 0.4453, 0.4531, 0.418, 0.4219, 0.4531, 0.4062, 0.4688, 0.4531, 0.4453, 0.4531, 0.4531, 0.4062, 0.5156, 0.4062, 0.4688, 0.4531, 0.4531, 0.4062, 0.5156, 0.3594, 0.5156, 0.4062, 0.3711, 0.4062, 0.4219, 0.2773, 0.4219, 0.3711, 0.3711, 0.4062, 0.3438, 0.3164, 0.3906, 0.2617, 0.3711, 0.4062, 0.3203, 0.4062, 0.3438, 0.3164, 0.3711, 0.4062, 0.3594, 0.4531, 0.3359, 0.4531, 0.3906, 0.2617, 0.4219, 0.2773, 0.3711, 0.4062, 0.3906, 0.2617, 0.4062, 0.1562, 0.4219, 0.2773, 0.4219, 0.2773, 0.4648, 0.2812, 0.4648, 0.3594, 0.4219, 0.2773, 0.4219, 0.1758, 0.4531, 0.1992, 0.4219, 0.2773, 0.4062, 0.1562, 0.4219, 0.1758, 0.3438, 0.3164, 0.3594, 0.1406, 0.3906, 0.2617, 0.3438, 0.3164, 0.2656, 0.4062, 0.25, 0.3164, 0.3438, 0.3164, 0.3203, 0.4062, 0.2656, 0.4062, 0.25, 0.3164, 0.3594, 0.1406, 0.3438, 0.3164, 0.25, 0.3164, 0.2656, 0.4062, 0.2188, 0.4062, 0.2266, 0.1406, 0.3594, 0.1406, 0.25, 0.3164, 0.2266, 0.1406, 0.2461, 0.03125, 0.3281, 0.01953, 0.2266, 0.1406, 0.1992, 0.03125, 0.2461, 0.03125, 0.2266, 0.1406, 0.1953, 0.1562, 0.1992, 0.03125, 0.3594, 0.1406, 0.4062, 0.1562, 0.3906, 0.2617, 0.1484, 0.2812, 0.1523, 0.1992, 0.1797, 0.2773, 0.1484, 0.2812, 0.1055, 0.2812, 0.1523, 0.1992, 0.1523, 0.1992, 0.1719, 0.1758, 0.1797, 0.2773, 0.1523, 0.1992, 0.1406, 0.09766, 0.1719, 0.09375, 0.1055, 0.2812, 0.1094, 0.1562, 0.1523, 0.1992, 0.1055, 0.2812, 0.0, 0.1562, 0.1094, 0.1562, 0.1055, 0.2812, 0.01172, 0.2812, 0.0, 0.1562, 0.1055, 0.2812, 0.1094, 0.3594, 0.01172, 0.2812, 0.1094, 0.1562, 0.1406, 0.09766, 0.1523, 0.1992, 0.1094, 0.1562, 0.0, 0.1562, 0.01172, 0.01562, 0.1094, 0.1562, 0.1328, 0.01562, 0.1406, 0.09766, 0.1719, 0.09375, 0.1719, 0.1758, 0.1523, 0.1992, 0.1719, 0.09375, 0.1953, 0.1562, 0.1719, 0.1758, 0.1719, 0.1758, 0.1953, 0.1562, 0.1797, 0.2773, 0.1406, 0.09766, 0.1328, 0.01562, 0.1719, 0.09375, 0.4531, 0.1992, 0.4648, 0.2812, 0.4219, 0.2773, 0.4531, 0.1992, 0.5156, 0.2812, 0.4648, 0.2812, 0.4531, 0.1992, 0.4688, 0.09766, 0.5117, 0.1562, 0.4648, 0.2812, 0.5156, 0.2812, 0.4648, 0.3594, 0.5117, 0.1562, 0.5156, 0.2812, 0.4531, 0.1992, 0.5117, 0.1562, 0.4688, 0.09766, 0.4844, 0.01562, 0.5156, 0.2812, 0.5156, 0.3594, 0.4648, 0.3594, 0.01172, 0.2812, 0.1094, 0.3594, 0.02344, 0.3594, 0.875, 0.003906, 0.8984, 0.1719, 0.9375, 0.01172, 0.875, 0.9375, 0.8594, 0.8633, 0.875, 0.8438, 0.875, 0.9375, 0.8594, 0.9102, 0.8594, 0.8633, 0.6211, 0.003906, 0.6484, 0.1562, 0.6875, 0.003906, 0.6211, 0.003906, 0.5938, 0.1719, 0.6484, 0.1562, 0.8086, 0.003906, 0.8438, 0.1562, 0.875, 0.003906, 0.6875, 0.003906, 0.7969, 0.1406, 0.8086, 0.003906, 0.9219, 0.9219, 0.9297, 0.918, 0.9375, 0.9219, 0.9219, 0.9219, 0.9297, 0.8594, 0.9297, 0.918, 0.9219, 0.8555, 0.9297, 0.8594, 0.9219, 0.9219, 0.9805, 0.9023, 0.9766, 0.9062, 0.9766, 0.875, 0.9805, 0.9023, 0.9844, 0.9023, 0.9844, 0.9062, 0.9766, 0.875, 0.9805, 0.875, 0.9805, 0.9023, 0.9766, 0.875, 0.9297, 0.8594, 0.9844, 0.8711, 0.9805, 0.875, 0.9844, 0.9023, 0.9805, 0.9023, 0.9766, 0.9062, 0.9297, 0.8594, 0.9766, 0.875, 0.1055, 0.7383, 0.1016, 0.7305, 0.1016, 0.7461, 0.1055, 0.7383, 0.1211, 0.7227, 0.1016, 0.7305, 0.125, 0.75, 0.1211, 0.7461, 0.1055, 0.7383, 0.125, 0.75, 0.1406, 0.7344, 0.1211, 0.7461, 0.1211, 0.7461, 0.1211, 0.7227, 0.1055, 0.7383, 0.1016, 0.7305, 0.1211, 0.7227, 0.09375, 0.707, 0.5469, 0.207, 0.6172, 0.1875, 0.5469, 0.1875, 0.5469, 0.207, 0.6211, 0.2188, 0.6172, 0.1875, 0.1094, 0.707, 0.1328, 0.7188, 0.1328, 0.7031, 0.1094, 0.707, 0.1211, 0.7227, 0.1328, 0.7188, 0.1328, 0.7188, 0.1406, 0.7344, 0.1328, 0.7031, 0.1328, 0.7188, 0.1367, 0.7344, 0.1406, 0.7344, 0.1328, 0.7188, 0.1211, 0.7227, 0.1367, 0.7344, 0.1406, 0.7344, 0.1367, 0.7344, 0.1211, 0.7461, 0.1367, 0.7344, 0.1211, 0.7227, 0.1211, 0.7461, 0.6484, 0.1562, 0.6953, 0.1406, 0.6875, 0.003906, 0.6484, 0.1562, 0.6953, 0.1836, 0.6953, 0.1406, 0.6484, 0.1562, 0.6562, 0.1875, 0.6953, 0.1836, 0.6484, 0.1562, 0.6172, 0.1875, 0.6562, 0.1875, 0.6953, 0.1406, 0.7969, 0.1406, 0.6875, 0.003906, 0.6953, 0.1406, 0.7344, 0.1914, 0.7969, 0.1406, 0.6953, 0.1406, 0.6953, 0.1836, 0.7344, 0.1914, 0.5938, 0.1719, 0.6172, 0.1875, 0.6484, 0.1562, 0.4492, 0.7148, 0.4531, 0.7344, 0.4336, 0.7148, 0.4688, 0.7227, 0.4766, 0.7461, 0.4688, 0.7383, 0.4688, 0.7227, 0.4531, 0.7344, 0.4492, 0.7148, 0.4688, 0.7383, 0.4531, 0.7344, 0.4688, 0.7227, 0.4766, 0.7461, 0.4531, 0.75, 0.4688, 0.7383, 0.4766, 0.7461, 0.4531, 0.7539, 0.4531, 0.75, 0.4531, 0.75, 0.4531, 0.7344, 0.4688, 0.7383, 0.4531, 0.7539, 0.4375, 0.75, 0.4531, 0.75, 0.4375, 0.75, 0.4531, 0.7344, 0.4531, 0.75, 0.7969, 0.1406, 0.8438, 0.1562, 0.8086, 0.003906, 0.7969, 0.1406, 0.7969, 0.1836, 0.8438, 0.1562, 0.8438, 0.1562, 0.8984, 0.1719, 0.875, 0.003906, 0.8438, 0.1562, 0.875, 0.1875, 0.8984, 0.1719, 0.9297, 0.918, 0.9297, 0.8594, 0.9766, 0.9062, 0.9844, 0.875, 0.9844, 0.9023, 0.9805, 0.875, 0.8984, 0.1719, 0.875, 0.1875, 0.9531, 0.1875, 0.8203, 0.543, 0.7656, 0.543, 0.7969, 0.5273, 0.8203, 0.543, 0.7812, 0.5508, 0.7656, 0.543, 0.8398, 0.5352, 0.8438, 0.6523, 0.8203, 0.543, 0.8398, 0.5352, 0.8594, 0.5273, 0.8438, 0.6523, 0.8438, 0.6523, 0.8086, 0.6523, 0.8203, 0.543, 0.7734, 0.3125, 0.7461, 0.2969, 0.7188, 0.3125, 0.7734, 0.3125, 0.7969, 0.2969, 0.7461, 0.2969, 0.8086, 0.6523, 0.7812, 0.5508, 0.8203, 0.543, 0.8086, 0.6523, 0.7812, 0.6523, 0.7812, 0.5508, 0.7188, 0.3125, 0.6367, 0.3086, 0.7148, 0.3281, 0.7188, 0.3125, 0.6953, 0.2969, 0.6367, 0.3086, 0.7188, 0.3125, 0.7461, 0.2969, 0.6953, 0.2969, 0.8594, 0.5273, 0.875, 0.6406, 0.8438, 0.6523, 0.7656, 0.543, 0.7812, 0.6523, 0.75, 0.6406, 0.7734, 0.3281, 0.7148, 0.3281, 0.7148, 0.3281, 0.7734, 0.3281, 0.8594, 0.3086, 0.7734, 0.3125, 0.7812, 0.5508, 0.7812, 0.6523, 0.7656, 0.543, 0.7148, 0.3281, 0.6367, 0.3086, 0.5781, 0.3242, 0.2656, 0.4062, 0.3203, 0.4062, 0.293, 0.4531, 0.7266, 0.2031, 0.6875, 0.207, 0.7148, 0.2461, 0.7148, 0.2461, 0.7344, 0.2383, 0.7266, 0.2031, 0.7148, 0.2461, 0.7422, 0.25, 0.7344, 0.2383, 0.7148, 0.2461, 0.6641, 0.2383, 0.6797, 0.2812, 0.7344, 0.2383, 0.7344, 0.1914, 0.7266, 0.2031, 0.7344, 0.2383, 0.75, 0.2383, 0.7344, 0.1914, 0.7344, 0.2383, 0.75, 0.25, 0.75, 0.2383, 0.7344, 0.1914, 0.6875, 0.1992, 0.7266, 0.2031, 0.7344, 0.1914, 0.7578, 0.1914, 0.7969, 0.1406, 0.5898, 0.2812, 0.6211, 0.2188, 0.5469, 0.207, 0.5898, 0.2812, 0.6641, 0.2383, 0.6211, 0.2188, 0.6953, 0.1836, 0.6875, 0.1992, 0.7344, 0.1914, 0.6562, 0.1875, 0.6641, 0.2031, 0.6953, 0.1836, 0.6172, 0.1875, 0.6641, 0.2031, 0.6562, 0.1875, 0.6172, 0.1875, 0.6211, 0.2188, 0.6641, 0.2031, 0.6641, 0.2031, 0.6875, 0.1992, 0.6953, 0.1836, 0.6641, 0.2031, 0.6875, 0.207, 0.6875, 0.1992, 0.6641, 0.2031, 0.6641, 0.2383, 0.6875, 0.207, 0.6875, 0.1992, 0.6875, 0.207, 0.7266, 0.2031, 0.6367, 0.3086, 0.6641, 0.2383, 0.5898, 0.2812, 0.6211, 0.2188, 0.6641, 0.2383, 0.6641, 0.2031, 0.6953, 0.2969, 0.6797, 0.2812, 0.6367, 0.3086, 0.6953, 0.2969, 0.7188, 0.293, 0.6797, 0.2812, 0.6797, 0.2812, 0.7266, 0.2773, 0.7148, 0.2461, 0.6797, 0.2812, 0.7461, 0.2812, 0.7266, 0.2773, 0.6797, 0.2812, 0.6641, 0.2383, 0.6367, 0.3086, 0.7461, 0.2969, 0.7188, 0.293, 0.6953, 0.2969, 0.7461, 0.2969, 0.7656, 0.293, 0.7188, 0.293, 0.7188, 0.293, 0.7461, 0.2812, 0.6797, 0.2812, 0.7188, 0.293, 0.7656, 0.293, 0.7461, 0.2812, 0.7266, 0.2773, 0.7461, 0.2617, 0.7148, 0.2461, 0.7266, 0.2773, 0.7656, 0.2773, 0.7461, 0.2617, 0.7461, 0.2617, 0.7422, 0.25, 0.7148, 0.2461, 0.7461, 0.2617, 0.7656, 0.2773, 0.7773, 0.2461, 0.7461, 0.2617, 0.75, 0.25, 0.7422, 0.25, 0.6875, 0.207, 0.6641, 0.2383, 0.7148, 0.2461, 0.7461, 0.2812, 0.7656, 0.293, 0.8125, 0.2812, 0.7461, 0.2812, 0.7656, 0.2773, 0.7266, 0.2773, 0.7422, 0.25, 0.75, 0.25, 0.7344, 0.2383, 0.75, 0.2383, 0.7578, 0.1914, 0.7344, 0.1914, 0.75, 0.2383, 0.75, 0.25, 0.7773, 0.2461, 0.7773, 0.2461, 0.7656, 0.2031, 0.75, 0.2383, 0.7773, 0.2461, 0.8125, 0.2812, 0.8281, 0.2383, 0.7773, 0.2461, 0.7969, 0.207, 0.7656, 0.2031, 0.7773, 0.2461, 0.7656, 0.2773, 0.8125, 0.2812, 0.7773, 0.2461, 0.75, 0.25, 0.7461, 0.2617, 0.7656, 0.2031, 0.7578, 0.1914, 0.75, 0.2383, 0.7656, 0.2031, 0.7969, 0.1992, 0.7578, 0.1914, 0.7656, 0.2031, 0.7969, 0.207, 0.7969, 0.1992, 0.7578, 0.1914, 0.7969, 0.1836, 0.7969, 0.1406, 0.7578, 0.1914, 0.7969, 0.1992, 0.7969, 0.1836, 0.8281, 0.2383, 0.8125, 0.2812, 0.8594, 0.3086, 0.8281, 0.2383, 0.7969, 0.207, 0.7773, 0.2461, 0.8594, 0.3086, 0.9062, 0.2812, 0.8281, 0.2383, 0.8594, 0.3086, 0.7969, 0.2969, 0.7734, 0.3125, 0.8594, 0.3086, 0.8125, 0.2812, 0.7969, 0.2969, 0.9062, 0.2812, 0.875, 0.2188, 0.8281, 0.2383, 0.9062, 0.2812, 0.9492, 0.207, 0.875, 0.2188, 0.875, 0.2188, 0.8281, 0.2031, 0.8281, 0.2383, 0.9492, 0.207, 0.875, 0.1875, 0.875, 0.2188, 0.4336, 0.7344, 0.4531, 0.7344, 0.4375, 0.75, 0.7969, 0.1836, 0.8359, 0.1875, 0.8438, 0.1562, 0.7969, 0.1836, 0.8281, 0.2031, 0.8359, 0.1875, 0.8359, 0.1875, 0.875, 0.1875, 0.8438, 0.1562, 0.8359, 0.1875, 0.8281, 0.2031, 0.875, 0.1875, 0.875, 0.1875, 0.8281, 0.2031, 0.875, 0.2188, 0.7969, 0.1992, 0.8281, 0.2031, 0.7969, 0.1836, 0.7969, 0.1992, 0.7969, 0.207, 0.8281, 0.2031, 0.8281, 0.2031, 0.7969, 0.207, 0.8281, 0.2383, 0.7969, 0.2969, 0.7656, 0.293, 0.7461, 0.2969, 0.8125, 0.2812, 0.7656, 0.293, 0.7969, 0.2969, 0.8125, 0.2812, 0.7656, 0.2773, 0.7461, 0.2812, 0.4531, 0.5156, 0.418, 0.5039, 0.4453, 0.4531, 0.4531, 0.5156, 0.4453, 0.543, 0.418, 0.5039, 0.4531, 0.5156, 0.4688, 0.5625, 0.4453, 0.543, 0.4453, 0.4531, 0.4805, 0.5156, 0.4531, 0.5156, 0.4453, 0.4531, 0.4141, 0.4531, 0.418, 0.4219, 0.4453, 0.4531, 0.4688, 0.4531, 0.4805, 0.5156, 0.4805, 0.5156, 0.4688, 0.5625, 0.4531, 0.5156, 0.4805, 0.5156, 0.5, 0.5977, 0.4688, 0.5625, 0.418, 0.5039, 0.4141, 0.4531, 0.4453, 0.4531, 0.625, 0.8281, 0.625, 0.7773, 0.6406, 0.7656, 0.1328, 0.5156, 0.1406, 0.4531, 0.1641, 0.4531, 0.1328, 0.5156, 0.1055, 0.4688, 0.1406, 0.4531, 0.1328, 0.5156, 0.08984, 0.5508, 0.1055, 0.4688, 0.1641, 0.4531, 0.1523, 0.5156, 0.1328, 0.5156, 0.1641, 0.4531, 0.1836, 0.5039, 0.1523, 0.5156, 0.1641, 0.4531, 0.1406, 0.4531, 0.1523, 0.4062, 0.1641, 0.4531, 0.1875, 0.4531, 0.1836, 0.5039, 0.1523, 0.5156, 0.1367, 0.5625, 0.1328, 0.5156, 0.1836, 0.5039, 0.1641, 0.543, 0.1523, 0.5156, 0.6055, 0.4688, 0.6211, 0.4688, 0.6094, 0.5312, 0.6055, 0.4688, 0.6172, 0.4102, 0.6211, 0.4688, 0.3672, 0.4883, 0.4141, 0.4531, 0.418, 0.5039, 0.8594, 0.8086, 0.7891, 0.832, 0.75, 0.8125, 0.8594, 0.8086, 0.8438, 0.8594, 0.7891, 0.832, 0.4219, 0.8125, 0.4375, 0.7812, 0.4492, 0.8398, 0.6406, 0.7656, 0.6367, 0.7461, 0.6562, 0.7617, 0.3594, 0.4531, 0.4141, 0.4531, 0.3672, 0.4883, 0.9062, 0.625, 0.9336, 0.6562, 0.9375, 0.6094, 0.4688, 0.4531, 0.5156, 0.4062, 0.5312, 0.4688, 0.6172, 0.875, 0.6094, 0.8281, 0.625, 0.8281, 0.6172, 0.918, 0.5781, 0.8945, 0.6172, 0.875, 0.4688, 0.5625, 0.5, 0.5977, 0.4844, 0.5938, 0.1406, 0.4531, 0.1172, 0.4062, 0.1523, 0.4062, 0.1875, 0.4531, 0.2266, 0.4883, 0.1836, 0.5039, 0.2305, 0.4531, 0.2266, 0.4883, 0.1875, 0.4531, 0.1641, 0.543, 0.1367, 0.5625, 0.1523, 0.5156, 0.6094, 0.5312, 0.6367, 0.5508, 0.6055, 0.5742, 0.6094, 0.5312, 0.6484, 0.5156, 0.6367, 0.5508, 0.6094, 0.5312, 0.6211, 0.4688, 0.6484, 0.5156, 0.1367, 0.5625, 0.1094, 0.5977, 0.1328, 0.5156, 0.6055, 0.5742, 0.6406, 0.6055, 0.6055, 0.625, 0.6055, 0.5742, 0.6367, 0.5508, 0.6406, 0.6055, 0.5312, 0.4688, 0.5312, 0.5508, 0.4805, 0.5156, 0.5312, 0.4688, 0.5859, 0.5625, 0.5312, 0.5508, 0.04297, 0.4062, 0.07031, 0.4375, 0.03906, 0.4688, 0.04297, 0.4062, 0.1172, 0.4062, 0.07031, 0.4375, 0.04297, 0.4062, 0.02344, 0.3594, 0.1172, 0.4062, 0.07031, 0.4375, 0.1172, 0.4062, 0.1055, 0.4688, 0.07031, 0.4375, 0.04688, 0.5625, 0.03906, 0.4688, 0.1055, 0.4688, 0.1172, 0.4062, 0.1406, 0.4531, 0.1055, 0.4688, 0.04688, 0.5625, 0.07031, 0.4375, 0.1055, 0.4688, 0.08984, 0.5508, 0.04688, 0.5625, 0.1172, 0.4062, 0.1094, 0.3594, 0.1523, 0.4062, 0.543, 0.3594, 0.5625, 0.3477, 0.543, 0.3281, 0.3516, 0.9844, 0.3906, 0.9688, 0.3906, 0.9844, 0.3516, 0.9844, 0.3438, 0.9531, 0.3906, 0.9688, 0.3516, 0.9844, 0.3281, 0.9531, 0.3438, 0.9531, 0.7734, 0.9023, 0.7656, 0.875, 0.7734, 0.875, 0.7656, 0.875, 0.7773, 0.875, 0.7734, 0.875, 0.7656, 0.875, 0.7656, 0.8594, 0.7773, 0.875, 0.7773, 0.875, 0.7812, 0.8438, 0.8438, 0.8789, 0.7773, 0.875, 0.7656, 0.8594, 0.7812, 0.8438, 0.5781, 0.8945, 0.5781, 0.8594, 0.6172, 0.875, 0.5781, 0.8594, 0.6094, 0.8281, 0.6172, 0.875, 0.5586, 0.8438, 0.5781, 0.8008, 0.5781, 0.8594, 0.5586, 0.8438, 0.5469, 0.7969, 0.5781, 0.8008, 0.3086, 0.5781, 0.3203, 0.5781, 0.3242, 0.5586, 0.125, 0.5938, 0.1094, 0.5977, 0.1367, 0.5625, 0.6055, 0.625, 0.6406, 0.6055, 0.6562, 0.6562, 0.1094, 0.5977, 0.08984, 0.5508, 0.1328, 0.5156, 0.1094, 0.5977, 0.07812, 0.6055, 0.08984, 0.5508, 0.6641, 0.5742, 0.6719, 0.6289, 0.6406, 0.6055, 0.6641, 0.5742, 0.6836, 0.5938, 0.6719, 0.6289, 0.6641, 0.5742, 0.668, 0.5039, 0.6836, 0.5938, 0.6406, 0.6055, 0.6367, 0.5508, 0.6641, 0.5742, 0.6406, 0.6055, 0.6719, 0.6289, 0.6562, 0.6562, 0.6367, 0.5508, 0.6484, 0.5156, 0.6641, 0.5742, 0.7812, 0.8438, 0.7891, 0.832, 0.8438, 0.8789, 0.7812, 0.8438, 0.7656, 0.8281, 0.7891, 0.832, 0.7891, 0.832, 0.8438, 0.8594, 0.8438, 0.8789, 0.7891, 0.832, 0.7656, 0.8242, 0.75, 0.8125, 0.7656, 0.8594, 0.7656, 0.8281, 0.7812, 0.8438, 0.7188, 0.9062, 0.7344, 0.875, 0.7266, 0.918, 0.3086, 0.75, 0.3086, 0.7344, 0.2812, 0.7383, 0.7148, 0.8789, 0.7344, 0.8594, 0.7305, 0.8711, 0.7305, 0.8711, 0.7344, 0.875, 0.7188, 0.9062, 0.2656, 0.7188, 0.2617, 0.7031, 0.2812, 0.707, 0.6523, 0.9062, 0.6523, 0.8789, 0.7148, 0.8789, 0.7266, 0.5469, 0.7188, 0.5625, 0.7188, 0.5117, 0.6523, 0.8789, 0.6953, 0.8594, 0.7148, 0.8789, 0.6523, 0.8789, 0.7031, 0.8281, 0.6953, 0.8594, 0.7188, 0.5117, 0.7344, 0.4844, 0.7773, 0.4688, 0.6953, 0.8594, 0.7344, 0.8594, 0.7148, 0.8789, 0.6953, 0.8594, 0.7266, 0.8398, 0.7344, 0.8594, 0.7031, 0.8281, 0.7266, 0.8398, 0.6953, 0.8594, 0.7031, 0.8281, 0.7305, 0.8281, 0.7266, 0.8398, 0.4375, 0.582, 0.4375, 0.625, 0.4062, 0.5625, 0.7773, 0.4688, 0.75, 0.4531, 0.7344, 0.4219, 0.2305, 0.7188, 0.2617, 0.7031, 0.2656, 0.7188, 0.2305, 0.7188, 0.2617, 0.625, 0.2617, 0.7031, 0.2812, 0.707, 0.2617, 0.7031, 0.2969, 0.7031, 0.5, 0.7969, 0.5234, 0.832, 0.4766, 0.8398, 0.5, 0.7969, 0.4844, 0.7812, 0.5586, 0.75, 0.5, 0.7969, 0.5469, 0.7969, 0.5234, 0.832, 0.5234, 0.832, 0.5469, 0.7969, 0.5586, 0.8438, 0.5625, 0.3477, 0.5742, 0.3555, 0.5625, 0.332, 0.2109, 0.9844, 0.2109, 0.9688, 0.2305, 0.9688, 0.1094, 0.01562, 0.1328, 0.01562, 0.1094, 0.1562, 0.2305, 0.9688, 0.2578, 0.9102, 0.2656, 0.9688, 0.2305, 0.9688, 0.2188, 0.9375, 0.2344, 0.9062, 0.2305, 0.9688, 0.2109, 0.9688, 0.2188, 0.9375, 0.1328, 0.01562, 0.1719, 0.03516, 0.1719, 0.09375, 0.2656, 0.9688, 0.2578, 0.9102, 0.2969, 0.8945, 0.2656, 0.9688, 0.2969, 0.9492, 0.3125, 0.9883, 0.4219, 0.1758, 0.4336, 0.09375, 0.4531, 0.1992, 0.4219, 0.1758, 0.4062, 0.1562, 0.4336, 0.09375, 0.4336, 0.09375, 0.4297, 0.03516, 0.4844, 0.01562, 0.4336, 0.09375, 0.4688, 0.09766, 0.4531, 0.1992, 0.4336, 0.09375, 0.4062, 0.1562, 0.4297, 0.03516, 0.4297, 0.03516, 0.4062, 0.1562, 0.3828, 0.02734, 0.02344, 0.3594, 0.1094, 0.3594, 0.1172, 0.4062, 0.1719, 0.03516, 0.1953, 0.1562, 0.1719, 0.09375, 0.3125, 0.9883, 0.3203, 0.9414, 0.3281, 0.9844, 0.3125, 0.9883, 0.2969, 0.9492, 0.3203, 0.9414, 0.1992, 0.03125, 0.1953, 0.1562, 0.1719, 0.03516, 0.8438, 0.3867, 0.793, 0.3789, 0.8438, 0.332, 0.5312, 0.5508, 0.5, 0.5977, 0.4805, 0.5156, 0.5859, 0.5625, 0.5469, 0.6055, 0.5312, 0.5508, 0.5859, 0.5625, 0.5898, 0.625, 0.5469, 0.6055, 0.04688, 0.5625, 0.07812, 0.6055, 0.04688, 0.625, 0.5469, 0.6055, 0.5, 0.5977, 0.5312, 0.5508, 0.5469, 0.6055, 0.5898, 0.625, 0.5156, 0.6406, 0.04688, 0.625, 0.07812, 0.6055, 0.1016, 0.6406, 0.08984, 0.5508, 0.07812, 0.6055, 0.04688, 0.5625, 0.1992, 0.7148, 0.2266, 0.5625, 0.2305, 0.7188, 0.1992, 0.7148, 0.1875, 0.6719, 0.2266, 0.5625, 0.2617, 0.7031, 0.2812, 0.6836, 0.2969, 0.7031, 0.1836, 0.6875, 0.1875, 0.6719, 0.1992, 0.7148, 0.4062, 0.5625, 0.4062, 0.6758, 0.3906, 0.5508, 0.4062, 0.5625, 0.4219, 0.6562, 0.4062, 0.6758, 0.2266, 0.5625, 0.2461, 0.5664, 0.2305, 0.7188, 0.2266, 0.5625, 0.2188, 0.5352, 0.2461, 0.5469, 0.2266, 0.5625, 0.1953, 0.5508, 0.2188, 0.5352, 0.1875, 0.6719, 0.1953, 0.5508, 0.2266, 0.5625, 0.1875, 0.6719, 0.1719, 0.5664, 0.1953, 0.5508, 0.3906, 0.5508, 0.4062, 0.6758, 0.3828, 0.6836, 0.1875, 0.6719, 0.168, 0.6523, 0.1719, 0.5664, 0.4922, 0.7383, 0.5156, 0.7031, 0.5586, 0.75, 0.2656, 0.5781, 0.2617, 0.625, 0.2461, 0.5664, 0.5586, 0.75, 0.4844, 0.7812, 0.4922, 0.7383, 0.5586, 0.75, 0.5156, 0.7031, 0.5781, 0.7031, 0.5586, 0.75, 0.5469, 0.7969, 0.5, 0.7969, 0.2891, 0.5938, 0.2617, 0.625, 0.2656, 0.5781, 0.2891, 0.5938, 0.2891, 0.6406, 0.2617, 0.625, 0.4492, 0.8398, 0.4375, 0.7812, 0.4844, 0.7812, 0.2461, 0.5469, 0.2461, 0.5664, 0.2266, 0.5625, 0.5781, 0.7031, 0.5938, 0.7617, 0.5586, 0.75, 0.5781, 0.7031, 0.5938, 0.7031, 0.5938, 0.7617, 0.2461, 0.5469, 0.2188, 0.5352, 0.2305, 0.5195, 0.2461, 0.5664, 0.2617, 0.625, 0.2305, 0.7188, 0.5938, 0.7617, 0.5781, 0.8008, 0.5586, 0.75, 0.5938, 0.7617, 0.6094, 0.8281, 0.5781, 0.8008, 0.5938, 0.7617, 0.6172, 0.75, 0.6094, 0.8281, 0.5938, 0.7617, 0.6094, 0.7031, 0.6172, 0.75, 0.5781, 0.8008, 0.5469, 0.7969, 0.5586, 0.75, 0.5781, 0.8008, 0.6094, 0.8281, 0.5781, 0.8594, 0.6094, 0.8281, 0.625, 0.7773, 0.625, 0.8281, 0.6094, 0.8281, 0.6172, 0.75, 0.625, 0.7773, 0.625, 0.7773, 0.6172, 0.75, 0.6406, 0.7656, 0.6172, 0.75, 0.6367, 0.7461, 0.6406, 0.7656, 0.6719, 0.6289, 0.7109, 0.625, 0.6562, 0.6562, 0.6836, 0.5938, 0.7109, 0.625, 0.6719, 0.6289, 0.6836, 0.5938, 0.7188, 0.5625, 0.7109, 0.625, 0.6836, 0.5938, 0.7031, 0.543, 0.7188, 0.5625, 0.6836, 0.5938, 0.668, 0.5039, 0.7031, 0.543, 0.6172, 0.957, 0.6523, 0.9414, 0.6719, 0.957, 0.7188, 0.5625, 0.7031, 0.543, 0.7188, 0.5117, 0.7188, 0.5625, 0.7344, 0.5977, 0.7109, 0.625, 0.7031, 0.543, 0.6875, 0.5039, 0.7188, 0.5117, 0.6484, 0.5156, 0.668, 0.5039, 0.6641, 0.5742, 0.6484, 0.5156, 0.6523, 0.4531, 0.668, 0.5039, 0.6484, 0.5156, 0.6211, 0.4688, 0.6523, 0.4531, 0.668, 0.5039, 0.6875, 0.5039, 0.7031, 0.543, 0.668, 0.5039, 0.6797, 0.4531, 0.6875, 0.5039, 0.6875, 0.5039, 0.7031, 0.4688, 0.7188, 0.5117, 0.6875, 0.5039, 0.6797, 0.4531, 0.7031, 0.4688, 0.5586, 0.4062, 0.6172, 0.4102, 0.6055, 0.4688, 0.5586, 0.4062, 0.5938, 0.3867, 0.6172, 0.4102, 0.5938, 0.7031, 0.6094, 0.7031, 0.5938, 0.7617, 0.2305, 0.5195, 0.2188, 0.5352, 0.1953, 0.5312, 0.6094, 0.7031, 0.6328, 0.7188, 0.6172, 0.75, 0.2188, 0.5352, 0.1953, 0.5508, 0.1953, 0.5312, 0.1953, 0.5508, 0.168, 0.5469, 0.1953, 0.5312, 0.1953, 0.5508, 0.1719, 0.5664, 0.168, 0.5469, 0.2617, 0.625, 0.2812, 0.6836, 0.2617, 0.7031, 0.2617, 0.625, 0.2891, 0.6406, 0.2812, 0.6836, 0.3047, 0.5938, 0.2891, 0.6406, 0.2891, 0.5938, 0.1484, 0.5938, 0.1562, 0.6406, 0.1484, 0.6406, 0.6328, 0.7188, 0.6367, 0.7461, 0.6172, 0.75, 0.1719, 0.5664, 0.1562, 0.5625, 0.168, 0.5469, 0.1719, 0.5664, 0.1562, 0.6406, 0.1562, 0.5625, 0.1562, 0.5625, 0.1562, 0.6406, 0.1484, 0.5938, 0.7031, 0.4688, 0.7344, 0.4219, 0.7188, 0.5117, 0.7031, 0.4688, 0.6797, 0.4531, 0.6953, 0.4062, 0.6953, 0.4062, 0.7344, 0.4219, 0.7031, 0.4688, 0.4453, 0.6719, 0.4141, 0.7031, 0.4062, 0.6758, 0.6953, 0.4062, 0.6523, 0.4062, 0.6953, 0.3555, 0.6953, 0.4062, 0.6523, 0.4531, 0.6523, 0.4062, 0.6953, 0.4062, 0.6797, 0.4531, 0.6523, 0.4531, 0.4453, 0.6719, 0.4219, 0.6562, 0.4375, 0.625, 0.7344, 0.4219, 0.7344, 0.4844, 0.7188, 0.5117, 0.4375, 0.625, 0.4219, 0.6562, 0.4062, 0.5625, 0.7344, 0.4219, 0.75, 0.4531, 0.7344, 0.4844, 0.7344, 0.4844, 0.75, 0.4531, 0.7773, 0.4688, 0.3828, 0.6836, 0.375, 0.5469, 0.3906, 0.5508, 0.4062, 0.6758, 0.4141, 0.7031, 0.3828, 0.6836, 0.4062, 0.6758, 0.4219, 0.6562, 0.4453, 0.6719, 0.4141, 0.7031, 0.3711, 0.7188, 0.3828, 0.6836, 0.6523, 0.4062, 0.6797, 0.3438, 0.6953, 0.3555, 0.6523, 0.4062, 0.6562, 0.3398, 0.6797, 0.3438, 0.6523, 0.4062, 0.625, 0.375, 0.6562, 0.3398, 0.6523, 0.4531, 0.6797, 0.4531, 0.668, 0.5039, 0.6523, 0.4531, 0.6211, 0.4688, 0.6523, 0.4062, 0.6211, 0.4688, 0.6172, 0.4102, 0.6523, 0.4062, 0.6172, 0.4102, 0.625, 0.375, 0.6523, 0.4062, 0.6172, 0.4102, 0.5938, 0.3867, 0.625, 0.375, 0.6797, 0.3438, 0.6836, 0.332, 0.6953, 0.3555, 0.6562, 0.3398, 0.6836, 0.332, 0.6797, 0.3438, 0.3281, 0.7148, 0.3516, 0.6875, 0.3711, 0.7188, 0.3281, 0.7148, 0.3359, 0.6875, 0.3516, 0.6875, 0.3711, 0.7188, 0.3516, 0.6875, 0.3828, 0.6836, 0.3516, 0.6875, 0.3359, 0.6875, 0.3594, 0.5469, 0.3516, 0.6875, 0.375, 0.5469, 0.3828, 0.6836, 0.3125, 0.6875, 0.3359, 0.6875, 0.3281, 0.7148, 0.3125, 0.6875, 0.3125, 0.6562, 0.3359, 0.6875, 0.3359, 0.6875, 0.3125, 0.6562, 0.3594, 0.5469, 0.75, 0.8438, 0.7656, 0.8281, 0.7656, 0.8594, 0.7656, 0.8281, 0.7656, 0.8242, 0.7891, 0.832, 0.168, 0.6523, 0.1562, 0.6406, 0.1719, 0.5664, 0.7812, 0.7305, 0.7578, 0.7695, 0.7656, 0.7227, 0.7656, 0.7227, 0.7812, 0.6914, 0.7812, 0.7305, 0.7656, 0.7227, 0.7617, 0.6875, 0.7812, 0.6914, 0.7656, 0.7227, 0.75, 0.7031, 0.7617, 0.6875, 0.7656, 0.7227, 0.75, 0.7344, 0.75, 0.7031, 0.7656, 0.7227, 0.7578, 0.7695, 0.7461, 0.7812, 0.7812, 0.6914, 0.8047, 0.6836, 0.7812, 0.7305, 0.7812, 0.6914, 0.7617, 0.6875, 0.7969, 0.668, 0.7969, 0.668, 0.8047, 0.6836, 0.7812, 0.6914, 0.7969, 0.668, 0.7461, 0.6758, 0.7461, 0.668, 0.7969, 0.668, 0.7617, 0.6875, 0.7461, 0.6758, 0.4453, 0.9805, 0.4297, 0.9688, 0.4297, 0.9844, 0.4453, 0.9805, 0.4453, 0.9688, 0.4297, 0.9688, 0.25, 0.7773, 0.2344, 0.7773, 0.25, 0.7344, 0.25, 0.7773, 0.2578, 0.9102, 0.2344, 0.7773, 0.2344, 0.7773, 0.2422, 0.7344, 0.25, 0.7344, 0.7031, 0.6719, 0.6953, 0.6836, 0.625, 0.6602, 0.2344, 0.7773, 0.2266, 0.8125, 0.2031, 0.7656, 0.2344, 0.7773, 0.2344, 0.9062, 0.2266, 0.8125, 0.2344, 0.7773, 0.2578, 0.9102, 0.2344, 0.9062, 0.2891, 0.7695, 0.2578, 0.9102, 0.25, 0.7773, 0.2891, 0.7695, 0.3281, 0.7656, 0.2969, 0.8945, 0.7617, 0.6875, 0.75, 0.7031, 0.7461, 0.6758, 0.625, 0.6602, 0.6523, 0.707, 0.625, 0.6758, 0.625, 0.6602, 0.6562, 0.7031, 0.6523, 0.707, 0.625, 0.6602, 0.6875, 0.6875, 0.6719, 0.6992, 0.625, 0.6602, 0.6953, 0.6836, 0.6875, 0.6875, 0.6719, 0.6992, 0.6562, 0.7031, 0.625, 0.6602, 0.6719, 0.6992, 0.6875, 0.6875, 0.6797, 0.7031, 0.6719, 0.6992, 0.6836, 0.7383, 0.6562, 0.7031, 0.6562, 0.7031, 0.6797, 0.7539, 0.6523, 0.707, 0.6797, 0.7031, 0.6836, 0.7383, 0.6719, 0.6992, 0.6797, 0.7031, 0.6953, 0.7031, 0.6875, 0.7383, 0.6875, 0.6875, 0.6953, 0.7031, 0.6797, 0.7031, 0.75, 0.793, 0.7344, 0.8086, 0.7344, 0.7969, 0.7344, 0.7969, 0.7461, 0.7812, 0.75, 0.793, 0.7344, 0.7969, 0.7344, 0.7812, 0.7461, 0.7812, 0.7344, 0.7969, 0.7344, 0.8086, 0.7031, 0.7969, 0.7461, 0.7812, 0.75, 0.7344, 0.7656, 0.7227, 0.7461, 0.7812, 0.7344, 0.7812, 0.75, 0.7344, 0.7461, 0.7812, 0.7578, 0.7695, 0.75, 0.793, 0.6992, 0.8086, 0.6836, 0.7969, 0.6875, 0.793, 0.6875, 0.793, 0.7031, 0.7969, 0.6992, 0.8086, 0.6875, 0.793, 0.668, 0.7539, 0.6797, 0.7539, 0.6875, 0.793, 0.6953, 0.7812, 0.7031, 0.7969, 0.6875, 0.793, 0.6836, 0.7969, 0.668, 0.7539, 0.7031, 0.7969, 0.7109, 0.793, 0.7344, 0.7969, 0.7031, 0.7969, 0.7344, 0.8086, 0.6992, 0.8086, 0.7031, 0.7969, 0.6953, 0.7812, 0.7109, 0.793, 0.7109, 0.793, 0.6992, 0.75, 0.7148, 0.75, 0.7109, 0.793, 0.7344, 0.7812, 0.7344, 0.7969, 0.7109, 0.793, 0.6953, 0.7812, 0.6992, 0.75, 0.6875, 0.7383, 0.6836, 0.7383, 0.6797, 0.7031, 0.6875, 0.7383, 0.6953, 0.7031, 0.6992, 0.75, 0.6875, 0.7383, 0.6953, 0.7812, 0.6836, 0.7383, 0.6836, 0.7383, 0.6797, 0.7539, 0.6562, 0.7031, 0.6836, 0.7383, 0.6953, 0.7812, 0.6797, 0.7539, 0.6797, 0.7539, 0.668, 0.7539, 0.6523, 0.707, 0.6797, 0.7539, 0.6953, 0.7812, 0.6875, 0.793, 0.6953, 0.6836, 0.6953, 0.7031, 0.6875, 0.6875, 0.6953, 0.6836, 0.7109, 0.7031, 0.6953, 0.7031, 0.3867, 0.7656, 0.375, 0.8125, 0.3438, 0.7656, 0.75, 0.7031, 0.7305, 0.7031, 0.7461, 0.6758, 0.75, 0.7344, 0.7344, 0.7812, 0.7344, 0.7461, 0.75, 0.7344, 0.7305, 0.7031, 0.75, 0.7031, 0.7148, 0.75, 0.7188, 0.707, 0.7344, 0.7461, 0.7148, 0.75, 0.7344, 0.7812, 0.7109, 0.793, 0.7148, 0.75, 0.7109, 0.7031, 0.7188, 0.707, 0.6992, 0.75, 0.7109, 0.7031, 0.7148, 0.75, 0.6992, 0.75, 0.6953, 0.7812, 0.6875, 0.7383, 0.7344, 0.7461, 0.7344, 0.7812, 0.7148, 0.75, 0.7344, 0.7461, 0.7305, 0.7031, 0.75, 0.7344, 0.3281, 0.7656, 0.3359, 0.875, 0.3242, 0.8789, 0.7188, 0.707, 0.7305, 0.7031, 0.7344, 0.7461, 0.6953, 0.7031, 0.7109, 0.7031, 0.6992, 0.75, 0.3438, 0.7656, 0.3516, 0.875, 0.3281, 0.7656, 0.3203, 0.9414, 0.2969, 0.8945, 0.3242, 0.8789, 0.3203, 0.9414, 0.2969, 0.9492, 0.2969, 0.8945, 0.3203, 0.9414, 0.3281, 0.9531, 0.3281, 0.9844, 0.3242, 0.8789, 0.3359, 0.9258, 0.3203, 0.9414, 0.3242, 0.8789, 0.3359, 0.875, 0.3359, 0.9258, 0.3242, 0.8789, 0.3281, 0.7656, 0.3281, 0.7656, 0.3359, 0.9258, 0.3359, 0.875, 0.3516, 0.875, 0.3359, 0.9258, 0.3281, 0.9531, 0.3203, 0.9414, 0.2969, 0.8945, 0.2578, 0.9102, 0.2891, 0.7695, 0.2969, 0.8945, 0.3281, 0.7656, 0.3242, 0.8789, 0.2969, 0.8945, 0.2969, 0.9492, 0.2656, 0.9688, 0.3984, 0.8906, 0.375, 0.8125, 0.4062, 0.8125, 0.3984, 0.8906, 0.3516, 0.875, 0.375, 0.8125, 0.3984, 0.8906, 0.3672, 0.9219, 0.3516, 0.875, 0.3984, 0.8906, 0.3984, 0.9375, 0.3672, 0.9219, 0.2266, 0.8125, 0.2344, 0.9062, 0.2188, 0.8906, 0.4062, 0.8125, 0.375, 0.8125, 0.3867, 0.7656, 0.2344, 0.9062, 0.2578, 0.9102, 0.2305, 0.9688, 0.2344, 0.9062, 0.2188, 0.9375, 0.2188, 0.8906, 0.375, 0.8125, 0.3516, 0.875, 0.3438, 0.7656, 0.3516, 0.875, 0.3359, 0.875, 0.3281, 0.7656, 0.3516, 0.875, 0.3672, 0.9219, 0.3359, 0.9258, 0.3672, 0.9219, 0.3438, 0.9531, 0.3359, 0.9258, 0.3984, 0.9375, 0.3906, 0.9688, 0.3672, 0.9219, 0.3906, 0.9688, 0.3438, 0.9531, 0.3672, 0.9219, 0.3438, 0.9531, 0.3281, 0.9531, 0.3359, 0.9258])
me_group.materials.append(mat_skin)
me_group.use_remesh_preserve_volume = False
me_group.use_remesh_preserve_attributes = False
me_group.use_mirror_vertex_groups = False
me_group.update()

# ---- objects
ob_group = bpy.data.objects.new('Group', me_group)

# ---- transforms, parenting, visibility, modifiers, constraints
ob_group.location = (0.0, 0.0, 0.0)
ob_group.rotation_euler = (1.571, -0.0, 0.0)
ob_group.lineart.crease_threshold = 0.0

# ---- collection membership
col_collection_1.objects.link(ob_group)

# ---- scene / render settings (as saved in the file)
scene.frame_start = 1; scene.frame_end = 250; scene.frame_set(1)
scene.render.engine = 'BLENDER_EEVEE_NEXT'
scene.render.image_settings.color_mode = 'RGB'
scene.render.image_settings.compression = 90
scene.render.resolution_percentage = 50
scene.render.dither_intensity = 0.0
scene.render.bake_margin = 2
scene.render.bake_bias = 0.0
scene.cycles.use_denoising = False
scene.cycles.samples = 10
scene.cycles.sampling_pattern = 'TABULATED_SOBOL'
scene.cycles.light_sampling_threshold = 0.0
scene.cycles.use_adaptive_sampling = False
scene.cycles.use_light_tree = False
scene.cycles.blur_glossy = 0.0
scene.cycles.volume_bounces = 1
scene.cycles.pixel_filter_type = 'GAUSSIAN'
scene.cycles.sample_clamp_indirect = 0.0
scene.view_settings.view_transform = 'Standard'
bpy.context.view_layer.update()

# ---- added for rendering (the .blend has no active camera and no usable light): camera, sun
cam_auto = bpy.data.cameras.new('AutoCamera')
cam_auto.lens = 50.0
cam_auto.sensor_width = 36.0
cam_auto.clip_end = 18006.3
ob_auto_camera = bpy.data.objects.new('AutoCamera', cam_auto)
scene.collection.objects.link(ob_auto_camera)
ob_auto_camera.location = (1013.18, -1230.04, 1348.46)
ob_auto_camera.rotation_euler = (1.09748, -7.21219e-08, 0.694738)
scene.camera = ob_auto_camera
light_auto_sun = bpy.data.lights.new('AutoSun', 'SUN')
light_auto_sun.energy = 3.0
light_auto_sun.angle = 0.0523599
ob_auto_sun = bpy.data.objects.new('AutoSun', light_auto_sun)
scene.collection.objects.link(ob_auto_sun)
ob_auto_sun.rotation_euler = (0.872665, 0.174533, 0.523599)
bpy.context.view_layer.update()
